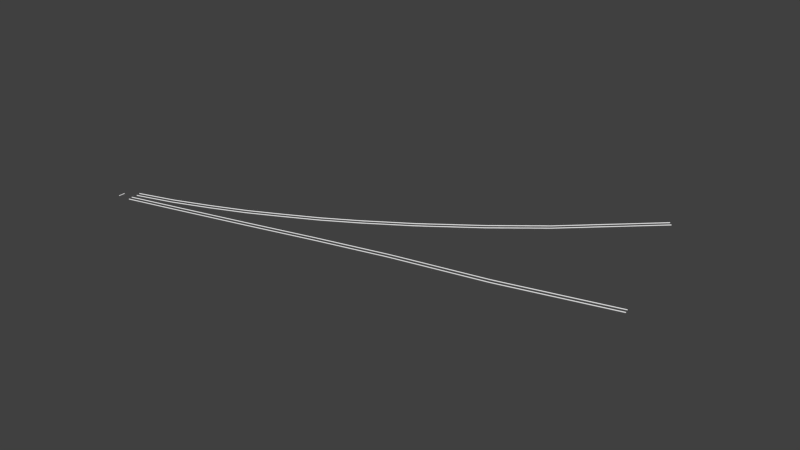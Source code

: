 # Source: railroad.blend  (saved by Blender 2.76.0; exported with 4.5.12 LTS)
import bpy
from mathutils import Matrix  # noqa: F401  (used for matrix-valued properties, if any)

bpy.ops.wm.read_factory_settings(use_empty=True)
scene = bpy.context.scene
scene.name = 'Scene'

# ---- collections
col_collection_1 = bpy.data.collections.new('Collection 1'); scene.collection.children.link(col_collection_1)

# ---- world
world_world = bpy.data.worlds.new('World'); scene.world = world_world
world_world.color = (0.05088, 0.05088, 0.05088)
world_world.use_sun_shadow = False
world_world.sun_shadow_jitter_overblur = 0.0
world_world.cycles.sampling_method = 'MANUAL'
world_world.cycles.sample_map_resolution = 256

# ---- meshes
me_mesh_019 = bpy.data.meshes.new('Mesh.019')
me_mesh_019.from_pydata([(-0.03685, -0.6255, -3.912e-08), (-0.04298, -0.6065, -1.118e-08), (-0.04298, -0.6065, 0.05), (-0.03685, -0.6255, 0.05), (0.1196, -0.575, -3.912e-08), (0.1135, -0.556, -1.118e-08), (0.1135, -0.556, 0.05), (0.1196, -0.575, 0.05), (0.2761, -0.5246, -4.098e-08), (0.27, -0.5055, -9.313e-09), (0.27, -0.5055, 0.05), (0.2761, -0.5246, 0.05), (0.4326, -0.4741, -3.912e-08), (0.4264, -0.4551, -1.118e-08), (0.4264, -0.4551, 0.05), (0.4326, -0.4741, 0.05), (0.589, -0.4236, -3.725e-08), (0.5829, -0.4046, -1.118e-08), (0.5829, -0.4046, 0.05), (0.589, -0.4236, 0.05), (0.7455, -0.3732, -3.725e-08), (0.7394, -0.3541, -1.118e-08), (0.7394, -0.3541, 0.05), (0.7455, -0.3732, 0.05), (0.902, -0.3227, -3.912e-08), (0.8958, -0.3037, -1.118e-08), (0.8958, -0.3037, 0.05), (0.902, -0.3227, 0.05), (1.058, -0.2722, -3.912e-08), (1.052, -0.2532, -1.118e-08), (1.052, -0.2532, 0.05), (1.058, -0.2722, 0.05), (1.215, -0.2218, -3.725e-08), (1.209, -0.2027, -1.118e-08), (1.209, -0.2027, 0.05), (1.215, -0.2218, 0.05), (1.371, -0.1713, -4.098e-08), (1.365, -0.1523, -9.313e-09), (1.365, -0.1523, 0.05), (1.371, -0.1713, 0.05), (1.528, -0.1208, -3.725e-08), (1.522, -0.1018, -1.118e-08), (1.522, -0.1018, 0.05), (1.528, -0.1208, 0.05), (1.684, -0.07046, -4.098e-08), (1.678, -0.05144, -1.118e-08), (1.678, -0.05144, 0.05), (1.684, -0.07046, 0.05), (1.836, -0.02026, -3.912e-08), (1.83, -0.001461, -9.313e-09), (1.83, -0.001461, 0.05), (1.836, -0.02026, 0.05), (1.981, 0.03722, -4.098e-08), (1.974, 0.05581, -1.118e-08), (1.974, 0.05581, 0.05), (1.981, 0.03722, 0.05), (2.128, 0.09576, -4.098e-08), (2.121, 0.1143, -1.118e-08), (2.121, 0.1143, 0.05), (2.128, 0.09576, 0.05), (2.276, 0.1543, -4.098e-08), (2.268, 0.1729, -9.313e-09), (2.268, 0.1729, 0.05), (2.276, 0.1543, 0.05), (2.423, 0.2128, -4.098e-08), (2.416, 0.2314, -1.118e-08), (2.416, 0.2314, 0.05), (2.423, 0.2128, 0.05), (2.571, 0.2714, -4.098e-08), (2.563, 0.29, -1.118e-08), (2.563, 0.29, 0.05), (2.571, 0.2714, 0.05), (2.718, 0.3299, -4.098e-08), (2.71, 0.3485, -9.313e-09), (2.71, 0.3485, 0.05), (2.718, 0.3299, 0.05), (2.865, 0.3885, -3.725e-08), (2.858, 0.4071, -9.313e-09), (2.858, 0.4071, 0.05), (2.865, 0.3885, 0.05), (3.013, 0.447, -4.098e-08), (3.005, 0.4656, -9.313e-09), (3.005, 0.4656, 0.05), (3.013, 0.447, 0.05), (3.16, 0.5056, -3.725e-08), (3.153, 0.5241, -1.118e-08), (3.153, 0.5241, 0.05), (3.16, 0.5056, 0.05), (3.307, 0.5641, -4.098e-08), (3.3, 0.5827, -9.313e-09), (3.3, 0.5827, 0.05), (3.307, 0.5641, 0.05), (3.454, 0.6225, -3.912e-08), (3.447, 0.6411, -9.313e-09), (3.447, 0.6411, 0.05), (3.454, 0.6225, 0.05), (3.599, 0.6809, -3.725e-08), (3.591, 0.6993, -1.118e-08), (3.591, 0.6993, 0.05), (3.599, 0.6809, 0.05), (3.737, 0.7409, -3.539e-08), (3.729, 0.7593, -1.118e-08), (3.729, 0.7593, 0.05), (3.737, 0.7409, 0.05), (3.876, 0.8015, -3.912e-08), (3.868, 0.8198, -7.451e-09), (3.868, 0.8198, 0.05), (3.876, 0.8015, 0.05), (4.015, 0.862, -4.098e-08), (4.007, 0.8804, -7.451e-09), (4.007, 0.8804, 0.05), (4.015, 0.862, 0.05), (4.155, 0.9226, -3.725e-08), (4.147, 0.9409, -1.118e-08), (4.147, 0.9409, 0.05), (4.155, 0.9226, 0.05), (4.294, 0.9832, -3.912e-08), (4.286, 1.001, -7.451e-09), (4.286, 1.001, 0.05), (4.294, 0.9832, 0.05), (4.433, 1.044, -3.725e-08), (4.425, 1.062, -1.118e-08), (4.425, 1.062, 0.05), (4.433, 1.044, 0.05), (4.573, 1.104, -3.912e-08), (4.565, 1.123, -9.313e-09), (4.565, 1.123, 0.05), (4.573, 1.104, 0.05), (4.712, 1.165, -3.912e-08), (4.704, 1.183, -1.118e-08), (4.704, 1.183, 0.05), (4.712, 1.165, 0.05), (4.851, 1.225, -3.912e-08), (4.843, 1.244, -1.118e-08), (4.843, 1.244, 0.05), (4.851, 1.225, 0.05), (4.99, 1.286, -3.912e-08), (4.982, 1.304, -7.451e-09), (4.982, 1.304, 0.05), (4.99, 1.286, 0.05), (5.129, 1.346, -3.912e-08), (5.121, 1.364, -7.451e-09), (5.121, 1.364, 0.05), (5.129, 1.346, 0.05), (5.261, 1.406, -3.912e-08), (5.252, 1.424, -1.118e-08), (5.252, 1.424, 0.05), (5.261, 1.406, 0.05), (5.382, 1.468, -3.912e-08), (5.373, 1.486, -9.313e-09), (5.373, 1.486, 0.05), (5.382, 1.468, 0.05), (5.505, 1.53, -3.725e-08), (5.496, 1.548, -9.313e-09), (5.496, 1.548, 0.05), (5.505, 1.53, 0.05), (5.628, 1.593, -3.912e-08), (5.619, 1.611, -1.118e-08), (5.619, 1.611, 0.05), (5.628, 1.593, 0.05), (5.751, 1.655, -3.912e-08), (5.742, 1.673, -1.118e-08), (5.742, 1.673, 0.05), (5.751, 1.655, 0.05), (5.874, 1.718, -3.725e-08), (5.865, 1.736, -9.313e-09), (5.865, 1.736, 0.05), (5.874, 1.718, 0.05), (5.998, 1.781, -3.725e-08), (5.988, 1.798, -9.313e-09), (5.988, 1.798, 0.05), (5.998, 1.781, 0.05), (6.121, 1.843, -3.725e-08), (6.112, 1.861, -9.313e-09), (6.112, 1.861, 0.05), (6.121, 1.843, 0.05), (6.244, 1.906, -3.725e-08), (6.235, 1.924, -9.313e-09), (6.235, 1.924, 0.05), (6.244, 1.906, 0.05), (6.367, 1.968, -3.725e-08), (6.358, 1.986, -9.313e-09), (6.358, 1.986, 0.05), (6.367, 1.968, 0.05), (6.49, 2.031, -3.725e-08), (6.481, 2.049, -9.313e-09), (6.481, 2.049, 0.05), (6.49, 2.031, 0.05), (6.613, 2.093, -3.725e-08), (6.604, 2.111, -9.313e-09), (6.604, 2.111, 0.05), (6.613, 2.093, 0.05), (6.741, 2.16, -4.098e-08), (6.732, 2.177, -9.313e-09), (6.732, 2.177, 0.05), (6.741, 2.16, 0.05), (6.878, 2.232, -3.725e-08), (6.868, 2.25, -1.118e-08), (6.868, 2.25, 0.05), (6.878, 2.232, 0.05), (7.015, 2.305, -3.725e-08), (7.006, 2.322, -1.118e-08), (7.006, 2.322, 0.05), (7.015, 2.305, 0.05), (7.152, 2.377, -3.725e-08), (7.143, 2.395, -1.118e-08), (7.143, 2.395, 0.05), (7.152, 2.377, 0.05), (7.29, 2.45, -3.725e-08), (7.28, 2.468, -1.118e-08), (7.28, 2.468, 0.05), (7.29, 2.45, 0.05), (7.427, 2.523, -3.725e-08), (7.418, 2.54, -1.118e-08), (7.418, 2.54, 0.05), (7.427, 2.523, 0.05), (7.564, 2.595, -4.098e-08), (7.555, 2.613, -9.313e-09), (7.555, 2.613, 0.05), (7.564, 2.595, 0.05), (7.701, 2.668, -4.098e-08), (7.692, 2.686, -9.313e-09), (7.692, 2.686, 0.05), (7.701, 2.668, 0.05), (7.839, 2.741, -4.098e-08), (7.829, 2.758, -9.313e-09), (7.829, 2.758, 0.05), (7.839, 2.741, 0.05), (7.976, 2.813, -3.725e-08), (7.967, 2.831, -1.118e-08), (7.967, 2.831, 0.05), (7.976, 2.813, 0.05), (8.113, 2.886, -3.912e-08), (8.104, 2.904, -9.313e-09), (8.104, 2.904, 0.05), (8.113, 2.886, 0.05), (8.249, 2.958, -3.912e-08), (8.24, 2.976, -7.451e-09), (8.24, 2.976, 0.05), (8.249, 2.958, 0.05), (8.383, 3.034, -3.912e-08), (8.373, 3.051, -1.118e-08), (8.373, 3.051, 0.05), (8.383, 3.034, 0.05), (8.518, 3.114, -3.539e-08), (8.507, 3.131, -1.118e-08), (8.507, 3.131, 0.05), (8.518, 3.114, 0.05), (8.653, 3.194, -3.912e-08), (8.643, 3.212, -5.588e-09), (8.643, 3.212, 0.05), (8.653, 3.194, 0.05), (8.788, 3.275, -3.912e-08), (8.778, 3.292, -5.588e-09), (8.778, 3.292, 0.05), (8.788, 3.275, 0.05), (8.923, 3.356, -3.912e-08), (8.913, 3.373, -9.313e-09), (8.913, 3.373, 0.05), (8.923, 3.356, 0.05), (9.059, 3.437, -3.539e-08), (9.048, 3.454, -1.118e-08), (9.048, 3.454, 0.05), (9.059, 3.437, 0.05), (9.194, 3.517, -3.912e-08), (9.184, 3.535, -5.588e-09), (9.184, 3.535, 0.05), (9.194, 3.517, 0.05), (9.329, 3.598, -3.912e-08), (9.319, 3.615, -5.588e-09), (9.319, 3.615, 0.05), (9.329, 3.598, 0.05), (9.464, 3.679, -3.912e-08), (9.454, 3.696, -7.451e-09), (9.454, 3.696, 0.05), (9.464, 3.679, 0.05), (9.6, 3.76, -3.912e-08), (9.589, 3.777, -7.451e-09), (9.589, 3.777, 0.05), (9.6, 3.76, 0.05), (9.735, 3.84, -3.912e-08), (9.725, 3.858, -5.588e-09), (9.725, 3.858, 0.05), (9.735, 3.84, 0.05), (9.869, 3.92, -3.539e-08), (9.858, 3.937, -5.588e-09), (9.858, 3.937, 0.05), (9.869, 3.92, 0.05), (10.03, 4.021, -3.912e-08), (10.02, 4.037, -1.118e-08), (10.02, 4.037, 0.05), (10.03, 4.021, 0.05), (10.2, 4.135, -3.912e-08), (10.19, 4.152, -7.451e-09), (10.19, 4.152, 0.05), (10.2, 4.135, 0.05), (10.38, 4.25, -3.912e-08), (10.37, 4.267, -7.451e-09), (10.37, 4.267, 0.05), (10.38, 4.25, 0.05), (10.55, 4.365, -3.912e-08), (10.54, 4.382, -1.118e-08), (10.54, 4.382, 0.05), (10.55, 4.365, 0.05), (10.73, 4.481, -3.912e-08), (10.72, 4.497, -1.118e-08), (10.72, 4.497, 0.05), (10.73, 4.481, 0.05), (10.9, 4.596, -3.912e-08), (10.89, 4.612, -1.118e-08), (10.89, 4.612, 0.05), (10.9, 4.596, 0.05), (11.08, 4.711, -3.912e-08), (11.07, 4.727, -1.118e-08), (11.07, 4.727, 0.05), (11.08, 4.711, 0.05), (11.26, 4.826, -3.912e-08), (11.24, 4.842, -9.313e-09), (11.24, 4.842, 0.05), (11.26, 4.826, 0.05), (11.43, 4.941, -3.912e-08), (11.42, 4.958, -9.313e-09), (11.42, 4.958, 0.05), (11.43, 4.941, 0.05), (11.61, 5.056, -3.725e-08), (11.6, 5.073, -9.313e-09), (11.6, 5.073, 0.05), (11.61, 5.056, 0.05), (11.78, 5.171, -3.539e-08), (11.77, 5.188, -7.451e-09), (11.77, 5.188, 0.05), (11.78, 5.171, 0.05), (11.96, 5.285, -3.539e-08), (11.94, 5.301, -9.313e-09), (11.94, 5.301, 0.05), (11.96, 5.285, 0.05), (12.16, 5.427, -3.353e-08), (12.14, 5.443, -7.451e-09), (12.14, 5.443, 0.05), (12.16, 5.427, 0.05), (12.37, 5.582, -3.725e-08), (12.35, 5.598, -1.118e-08), (12.35, 5.598, 0.05), (12.37, 5.582, 0.05), (12.58, 5.737, -3.539e-08), (12.57, 5.753, -7.451e-09), (12.57, 5.753, 0.05), (12.58, 5.737, 0.05), (12.79, 5.893, -3.353e-08), (12.78, 5.909, -9.313e-09), (12.78, 5.909, 0.05), (12.79, 5.893, 0.05), (13.0, 6.048, -3.539e-08), (12.99, 6.064, -7.451e-09), (12.99, 6.064, 0.05), (13.0, 6.048, 0.05), (13.21, 6.203, -3.353e-08), (13.2, 6.22, -9.313e-09), (13.2, 6.22, 0.05), (13.21, 6.203, 0.05), (13.43, 6.359, -3.539e-08), (13.41, 6.375, -9.313e-09), (13.41, 6.375, 0.05), (13.43, 6.359, 0.05), (13.64, 6.514, -3.539e-08), (13.63, 6.53, -1.118e-08), (13.63, 6.53, 0.05), (13.64, 6.514, 0.05), (13.85, 6.67, -3.539e-08), (13.84, 6.686, -1.118e-08), (13.84, 6.686, 0.05), (13.85, 6.67, 0.05), (14.06, 6.825, -3.539e-08), (14.05, 6.841, -1.118e-08), (14.05, 6.841, 0.05), (14.06, 6.825, 0.05), (14.27, 6.981, -3.539e-08), (14.26, 6.997, -1.118e-08), (14.26, 6.997, 0.05), (14.27, 6.981, 0.05), (14.48, 7.135, -3.725e-08), (14.47, 7.151, -9.313e-09), (14.47, 7.151, 0.05), (14.48, 7.135, 0.05), (14.68, 7.29, -3.353e-08), (14.67, 7.306, -1.118e-08), (14.67, 7.306, 0.05), (14.68, 7.29, 0.05), (14.87, 7.448, -3.539e-08), (14.86, 7.463, -7.451e-09), (14.86, 7.463, 0.05), (14.87, 7.448, 0.05), (15.07, 7.605, -3.539e-08), (15.05, 7.621, -5.588e-09), (15.05, 7.621, 0.05), (15.07, 7.605, 0.05), (15.26, 7.763, -3.539e-08), (15.25, 7.778, -9.313e-09), (15.25, 7.778, 0.05), (15.26, 7.763, 0.05), (15.45, 7.92, -3.539e-08), (15.44, 7.936, -7.451e-09), (15.44, 7.936, 0.05), (15.45, 7.92, 0.05), (15.65, 8.077, -3.539e-08), (15.64, 8.093, -7.451e-09), (15.64, 8.093, 0.05), (15.65, 8.077, 0.05), (15.84, 8.235, -3.353e-08), (15.83, 8.25, -1.118e-08), (15.83, 8.25, 0.05), (15.84, 8.235, 0.05), (16.04, 8.392, -3.725e-08), (16.02, 8.408, -9.313e-09), (16.02, 8.408, 0.05), (16.04, 8.392, 0.05), (16.23, 8.55, -3.539e-08), (16.22, 8.565, -9.313e-09), (16.22, 8.565, 0.05), (16.23, 8.55, 0.05), (16.42, 8.707, -3.353e-08), (16.41, 8.723, -1.118e-08), (16.41, 8.723, 0.05), (16.42, 8.707, 0.05), (16.62, 8.865, -3.539e-08), (16.6, 8.88, -9.313e-09), (16.6, 8.88, 0.05), (16.62, 8.865, 0.05), (16.81, 9.02, -3.539e-08), (16.8, 9.035, -7.451e-09), (16.8, 9.035, 0.05), (16.81, 9.02, 0.05), (17.12, 9.313, -3.539e-08), (17.11, 9.328, -9.313e-09), (17.11, 9.328, 0.05), (17.12, 9.313, 0.05), (17.45, 9.624, -3.353e-08), (17.44, 9.638, -7.451e-09), (17.44, 9.638, 0.05), (17.45, 9.624, 0.05), (17.79, 9.935, -3.539e-08), (17.77, 9.949, -7.451e-09), (17.77, 9.949, 0.05), (17.79, 9.935, 0.05), (18.12, 10.25, -3.353e-08), (18.1, 10.26, -7.451e-09), (18.1, 10.26, 0.05), (18.12, 10.25, 0.05), (18.45, 10.56, -3.725e-08), (18.43, 10.57, -7.451e-09), (18.43, 10.57, 0.05), (18.45, 10.56, 0.05), (18.78, 10.87, -3.539e-08), (18.76, 10.88, -7.451e-09), (18.76, 10.88, 0.05), (18.78, 10.87, 0.05), (19.11, 11.18, -3.539e-08), (19.1, 11.19, -1.118e-08), (19.1, 11.19, 0.05), (19.11, 11.18, 0.05), (19.44, 11.49, -3.353e-08), (19.43, 11.5, -7.451e-09), (19.43, 11.5, 0.05), (19.44, 11.49, 0.05), (19.77, 11.8, -3.725e-08), (19.76, 11.81, -7.451e-09), (19.76, 11.81, 0.05), (19.77, 11.8, 0.05), (20.1, 12.11, -3.539e-08), (20.09, 12.13, -7.451e-09), (20.09, 12.13, 0.05), (20.1, 12.11, 0.05), (20.43, 12.42, -3.539e-08), (20.42, 12.44, -7.451e-09), (20.42, 12.44, 0.05), (20.43, 12.42, 0.05), (20.77, 12.73, -3.539e-08), (20.75, 12.75, -9.313e-09), (20.75, 12.75, 0.05), (20.77, 12.73, 0.05), (0.03069, -0.8349, -2.235e-08), (0.02455, -0.8158, 1.118e-08), (0.02455, -0.8158, 0.05), (0.03069, -0.8349, 0.05), (0.1872, -0.7844, -2.235e-08), (0.181, -0.7654, 1.118e-08), (0.181, -0.7654, 0.05), (0.1872, -0.7844, 0.05), (0.3436, -0.7339, -2.421e-08), (0.3375, -0.7149, 7.451e-09), (0.3375, -0.7149, 0.05), (0.3436, -0.7339, 0.05), (0.5001, -0.6835, -2.235e-08), (0.494, -0.6644, 1.118e-08), (0.494, -0.6644, 0.05), (0.5001, -0.6835, 0.05), (0.6566, -0.633, -2.421e-08), (0.6504, -0.614, 1.118e-08), (0.6504, -0.614, 0.05), (0.6566, -0.633, 0.05), (0.813, -0.5825, -2.235e-08), (0.8069, -0.5635, 7.451e-09), (0.8069, -0.5635, 0.05), (0.813, -0.5825, 0.05), (0.9695, -0.5321, -2.235e-08), (0.9634, -0.513, 1.118e-08), (0.9634, -0.513, 0.05), (0.9695, -0.5321, 0.05), (1.126, -0.4816, -2.235e-08), (1.12, -0.4626, 1.118e-08), (1.12, -0.4626, 0.05), (1.126, -0.4816, 0.05), (1.282, -0.4311, -2.235e-08), (1.276, -0.4121, 7.451e-09), (1.276, -0.4121, 0.05), (1.282, -0.4311, 0.05), (1.439, -0.3807, -2.421e-08), (1.433, -0.3616, 7.451e-09), (1.433, -0.3616, 0.05), (1.439, -0.3807, 0.05), (1.595, -0.3302, -2.235e-08), (1.589, -0.3112, 7.451e-09), (1.589, -0.3112, 0.05), (1.595, -0.3302, 0.05), (1.752, -0.2796, -2.235e-08), (1.746, -0.2606, 7.451e-09), (1.746, -0.2606, 0.05), (1.752, -0.2796, 0.05), (1.912, -0.2271, -2.794e-08), (1.905, -0.2083, 7.451e-09), (1.905, -0.2083, 0.05), (1.912, -0.2271, 0.05), (2.062, -0.1672, -2.421e-08), (2.055, -0.1487, 7.451e-09), (2.055, -0.1487, 0.05), (2.062, -0.1672, 0.05), (2.21, -0.1087, -2.421e-08), (2.202, -0.09011, 7.451e-09), (2.202, -0.09011, 0.05), (2.21, -0.1087, 0.05), (2.357, -0.05015, -2.235e-08), (2.35, -0.03157, 9.313e-09), (2.35, -0.03157, 0.05), (2.357, -0.05015, 0.05), (2.504, 0.008387, -2.421e-08), (2.497, 0.02697, 7.451e-09), (2.497, 0.02697, 0.05), (2.504, 0.008387, 0.05), (2.652, 0.06693, -2.421e-08), (2.644, 0.08552, 7.451e-09), (2.644, 0.08552, 0.05), (2.652, 0.06693, 0.05), (2.799, 0.1255, -2.235e-08), (2.792, 0.1441, 9.313e-09), (2.792, 0.1441, 0.05), (2.799, 0.1255, 0.05), (2.946, 0.184, -2.421e-08), (2.939, 0.2026, 1.118e-08), (2.939, 0.2026, 0.05), (2.946, 0.184, 0.05), (3.094, 0.2426, -2.235e-08), (3.086, 0.2611, 9.313e-09), (3.086, 0.2611, 0.05), (3.094, 0.2426, 0.05), (3.241, 0.3011, -2.235e-08), (3.234, 0.3197, 1.118e-08), (3.234, 0.3197, 0.05), (3.241, 0.3011, 0.05), (3.389, 0.3596, -2.235e-08), (3.381, 0.3782, 9.313e-09), (3.381, 0.3782, 0.05), (3.389, 0.3596, 0.05), (3.536, 0.4183, -2.421e-08), (3.529, 0.4369, 5.588e-09), (3.529, 0.4369, 0.05), (3.536, 0.4183, 0.05), (3.684, 0.478, -2.608e-08), (3.676, 0.4964, 7.451e-09), (3.676, 0.4964, 0.05), (3.684, 0.478, 0.05), (3.824, 0.5392, -2.235e-08), (3.817, 0.5575, 7.451e-09), (3.817, 0.5575, 0.05), (3.824, 0.5392, 0.05), (3.964, 0.5997, -2.421e-08), (3.956, 0.6181, 7.451e-09), (3.956, 0.6181, 0.05), (3.964, 0.5997, 0.05), (4.103, 0.6603, -2.421e-08), (4.095, 0.6786, 7.451e-09), (4.095, 0.6786, 0.05), (4.103, 0.6603, 0.05), (4.242, 0.7208, -2.235e-08), (4.234, 0.7392, 7.451e-09), (4.234, 0.7392, 0.05), (4.242, 0.7208, 0.05), (4.382, 0.7814, -2.608e-08), (4.374, 0.7997, 3.725e-09), (4.374, 0.7997, 0.05), (4.382, 0.7814, 0.05), (4.521, 0.842, -2.421e-08), (4.513, 0.8603, 9.313e-09), (4.513, 0.8603, 0.05), (4.521, 0.842, 0.05), (4.66, 0.9025, -2.794e-08), (4.652, 0.9209, 1.118e-08), (4.652, 0.9209, 0.05), (4.66, 0.9025, 0.05), (4.8, 0.9631, -2.608e-08), (4.792, 0.9814, 1.118e-08), (4.792, 0.9814, 0.05), (4.8, 0.9631, 0.05), (4.939, 1.024, -2.235e-08), (4.931, 1.042, 9.313e-09), (4.931, 1.042, 0.05), (4.939, 1.024, 0.05), (5.078, 1.084, -2.421e-08), (5.07, 1.103, 7.451e-09), (5.07, 1.103, 0.05), (5.078, 1.084, 0.05), (5.218, 1.145, -2.235e-08), (5.21, 1.163, 9.313e-09), (5.21, 1.163, 0.05), (5.218, 1.145, 0.05), (5.356, 1.208, -2.794e-08), (5.347, 1.226, 5.588e-09), (5.347, 1.226, 0.05), (5.356, 1.208, 0.05), (5.481, 1.272, -1.863e-08), (5.472, 1.289, 9.313e-09), (5.472, 1.289, 0.05), (5.481, 1.272, 0.05), (5.605, 1.334, -1.676e-08), (5.596, 1.352, 7.451e-09), (5.596, 1.352, 0.05), (5.605, 1.334, 0.05), (5.728, 1.397, -1.863e-08), (5.719, 1.415, 5.588e-09), (5.719, 1.415, 0.05), (5.728, 1.397, 0.05), (5.851, 1.459, -1.676e-08), (5.842, 1.477, 7.451e-09), (5.842, 1.477, 0.05), (5.851, 1.459, 0.05), (5.974, 1.522, -2.049e-08), (5.965, 1.54, 7.451e-09), (5.965, 1.54, 0.05), (5.974, 1.522, 0.05), (6.097, 1.584, -2.049e-08), (6.088, 1.602, 7.451e-09), (6.088, 1.602, 0.05), (6.097, 1.584, 0.05), (6.22, 1.647, -2.049e-08), (6.211, 1.665, 7.451e-09), (6.211, 1.665, 0.05), (6.22, 1.647, 0.05), (6.343, 1.71, -2.049e-08), (6.334, 1.727, 7.451e-09), (6.334, 1.727, 0.05), (6.343, 1.71, 0.05), (6.467, 1.772, -2.049e-08), (6.458, 1.79, 7.451e-09), (6.458, 1.79, 0.05), (6.467, 1.772, 0.05), (6.59, 1.835, -2.049e-08), (6.581, 1.853, 7.451e-09), (6.581, 1.853, 0.05), (6.59, 1.835, 0.05), (6.713, 1.898, -1.676e-08), (6.704, 1.915, 7.451e-09), (6.704, 1.915, 0.05), (6.713, 1.898, 0.05), (6.843, 1.965, -1.863e-08), (6.834, 1.982, 5.588e-09), (6.834, 1.982, 0.05), (6.843, 1.965, 0.05), (6.981, 2.038, -1.863e-08), (6.971, 2.055, 9.313e-09), (6.971, 2.055, 0.05), (6.981, 2.038, 0.05), (7.118, 2.11, -1.863e-08), (7.109, 2.128, 9.313e-09), (7.109, 2.128, 0.05), (7.118, 2.11, 0.05), (7.255, 2.183, -1.863e-08), (7.246, 2.201, 9.313e-09), (7.246, 2.201, 0.05), (7.255, 2.183, 0.05), (7.393, 2.256, -1.863e-08), (7.383, 2.273, 9.313e-09), (7.383, 2.273, 0.05), (7.393, 2.256, 0.05), (7.53, 2.328, -1.863e-08), (7.52, 2.346, 9.313e-09), (7.52, 2.346, 0.05), (7.53, 2.328, 0.05), (7.667, 2.401, -2.049e-08), (7.658, 2.419, 7.451e-09), (7.658, 2.419, 0.05), (7.667, 2.401, 0.05), (7.804, 2.474, -2.049e-08), (7.795, 2.491, 7.451e-09), (7.795, 2.491, 0.05), (7.804, 2.474, 0.05), (7.942, 2.546, -2.049e-08), (7.932, 2.564, 7.451e-09), (7.932, 2.564, 0.05), (7.942, 2.546, 0.05), (8.079, 2.619, -1.863e-08), (8.07, 2.637, 9.313e-09), (8.07, 2.637, 0.05), (8.079, 2.619, 0.05), (8.216, 2.692, -1.863e-08), (8.207, 2.709, 9.313e-09), (8.207, 2.709, 0.05), (8.216, 2.692, 0.05), (8.355, 2.765, -2.049e-08), (8.345, 2.783, 7.451e-09), (8.345, 2.783, 0.05), (8.355, 2.765, 0.05), (8.494, 2.843, -1.676e-08), (8.484, 2.861, 9.313e-09), (8.484, 2.861, 0.05), (8.494, 2.843, 0.05), (8.63, 2.925, -1.863e-08), (8.62, 2.942, 7.451e-09), (8.62, 2.942, 0.05), (8.63, 2.925, 0.05), (8.766, 3.006, -2.049e-08), (8.755, 3.023, 1.118e-08), (8.755, 3.023, 0.05), (8.766, 3.006, 0.05), (8.901, 3.086, -2.049e-08), (8.891, 3.103, 1.118e-08), (8.891, 3.103, 0.05), (8.901, 3.086, 0.05), (9.036, 3.167, -1.863e-08), (9.026, 3.184, 9.313e-09), (9.026, 3.184, 0.05), (9.036, 3.167, 0.05), (9.171, 3.248, -1.863e-08), (9.161, 3.265, 7.451e-09), (9.161, 3.265, 0.05), (9.171, 3.248, 0.05), (9.307, 3.329, -2.049e-08), (9.296, 3.346, 1.118e-08), (9.296, 3.346, 0.05), (9.307, 3.329, 0.05), (9.442, 3.409, -2.049e-08), (9.432, 3.426, 1.118e-08), (9.432, 3.426, 0.05), (9.442, 3.409, 0.05), (9.577, 3.49, -2.049e-08), (9.567, 3.507, 7.451e-09), (9.567, 3.507, 0.05), (9.577, 3.49, 0.05), (9.712, 3.571, -2.049e-08), (9.702, 3.588, 7.451e-09), (9.702, 3.588, 0.05), (9.712, 3.571, 0.05), (9.848, 3.652, -2.049e-08), (9.837, 3.669, 1.118e-08), (9.837, 3.669, 0.05), (9.848, 3.652, 0.05), (9.984, 3.733, -2.049e-08), (9.974, 3.75, 7.451e-09), (9.974, 3.75, 0.05), (9.984, 3.733, 0.05), (10.15, 3.836, -1.863e-08), (10.13, 3.853, 7.451e-09), (10.13, 3.853, 0.05), (10.15, 3.836, 0.05), (10.32, 3.951, -2.049e-08), (10.31, 3.968, 7.451e-09), (10.31, 3.968, 0.05), (10.32, 3.951, 0.05), (10.5, 4.066, -2.049e-08), (10.49, 4.083, 7.451e-09), (10.49, 4.083, 0.05), (10.5, 4.066, 0.05), (10.67, 4.181, -1.863e-08), (10.66, 4.198, 5.588e-09), (10.66, 4.198, 0.05), (10.67, 4.181, 0.05), (10.85, 4.297, -1.863e-08), (10.84, 4.313, 5.588e-09), (10.84, 4.313, 0.05), (10.85, 4.297, 0.05), (11.02, 4.412, -1.863e-08), (11.01, 4.428, 7.451e-09), (11.01, 4.428, 0.05), (11.02, 4.412, 0.05), (11.2, 4.527, -1.863e-08), (11.19, 4.543, 7.451e-09), (11.19, 4.543, 0.05), (11.2, 4.527, 0.05), (11.38, 4.642, -1.863e-08), (11.36, 4.658, 7.451e-09), (11.36, 4.658, 0.05), (11.38, 4.642, 0.05), (11.55, 4.757, -1.863e-08), (11.54, 4.773, 7.451e-09), (11.54, 4.773, 0.05), (11.55, 4.757, 0.05), (11.73, 4.872, -1.863e-08), (11.72, 4.889, 5.588e-09), (11.72, 4.889, 0.05), (11.73, 4.872, 0.05), (11.9, 4.987, -1.863e-08), (11.89, 5.004, 7.451e-09), (11.89, 5.004, 0.05), (11.9, 4.987, 0.05), (12.08, 5.103, -1.863e-08), (12.07, 5.12, 7.451e-09), (12.07, 5.12, 0.05), (12.08, 5.103, 0.05), (12.28, 5.248, -1.863e-08), (12.27, 5.265, 9.313e-09), (12.27, 5.265, 0.05), (12.28, 5.248, 0.05), (12.5, 5.404, -1.863e-08), (12.48, 5.42, 9.313e-09), (12.48, 5.42, 0.05), (12.5, 5.404, 0.05), (12.71, 5.56, -1.863e-08), (12.7, 5.576, 7.451e-09), (12.7, 5.576, 0.05), (12.71, 5.56, 0.05), (12.92, 5.715, -2.049e-08), (12.91, 5.731, 7.451e-09), (12.91, 5.731, 0.05), (12.92, 5.715, 0.05), (13.13, 5.871, -1.863e-08), (13.12, 5.887, 7.451e-09), (13.12, 5.887, 0.05), (13.13, 5.871, 0.05), (13.34, 6.026, -1.863e-08), (13.33, 6.042, 7.451e-09), (13.33, 6.042, 0.05), (13.34, 6.026, 0.05), (13.56, 6.182, -1.863e-08), (13.54, 6.198, 7.451e-09), (13.54, 6.198, 0.05), (13.56, 6.182, 0.05), (13.77, 6.337, -1.863e-08), (13.76, 6.353, 7.451e-09), (13.76, 6.353, 0.05), (13.77, 6.337, 0.05), (13.98, 6.492, -2.049e-08), (13.97, 6.509, 5.588e-09), (13.97, 6.509, 0.05), (13.98, 6.492, 0.05), (14.19, 6.648, -1.863e-08), (14.18, 6.664, 9.313e-09), (14.18, 6.664, 0.05), (14.19, 6.648, 0.05), (14.4, 6.803, -2.049e-08), (14.39, 6.819, 5.588e-09), (14.39, 6.819, 0.05), (14.4, 6.803, 0.05), (14.62, 6.96, -1.863e-08), (14.61, 6.976, 7.451e-09), (14.61, 6.976, 0.05), (14.62, 6.96, 0.05), (14.82, 7.119, -2.049e-08), (14.81, 7.135, 9.313e-09), (14.81, 7.135, 0.05), (14.82, 7.119, 0.05), (15.01, 7.277, -1.863e-08), (15.0, 7.292, 7.451e-09), (15.0, 7.292, 0.05), (15.01, 7.277, 0.05), (15.21, 7.434, -1.863e-08), (15.19, 7.45, 7.451e-09), (15.19, 7.45, 0.05), (15.21, 7.434, 0.05), (15.4, 7.592, -2.049e-08), (15.39, 7.607, 5.588e-09), (15.39, 7.607, 0.05), (15.4, 7.592, 0.05), (15.59, 7.749, -1.863e-08), (15.58, 7.765, 7.451e-09), (15.58, 7.765, 0.05), (15.59, 7.749, 0.05), (15.79, 7.907, -2.049e-08), (15.77, 7.922, 7.451e-09), (15.77, 7.922, 0.05), (15.79, 7.907, 0.05), (15.98, 8.064, -2.049e-08), (15.97, 8.08, 9.313e-09), (15.97, 8.08, 0.05), (15.98, 8.064, 0.05), (16.17, 8.222, -2.049e-08), (16.16, 8.237, 7.451e-09), (16.16, 8.237, 0.05), (16.17, 8.222, 0.05), (16.37, 8.379, -1.863e-08), (16.36, 8.395, 9.313e-09), (16.36, 8.395, 0.05), (16.37, 8.379, 0.05), (16.56, 8.537, -2.049e-08), (16.55, 8.552, 9.313e-09), (16.55, 8.552, 0.05), (16.56, 8.537, 0.05), (16.76, 8.694, -1.863e-08), (16.74, 8.71, 9.313e-09), (16.74, 8.71, 0.05), (16.76, 8.694, 0.05), (16.95, 8.854, -1.863e-08), (16.94, 8.869, 9.313e-09), (16.94, 8.869, 0.05), (16.95, 8.854, 0.05), (17.27, 9.152, -1.863e-08), (17.26, 9.167, 9.313e-09), (17.26, 9.167, 0.05), (17.27, 9.152, 0.05), (17.6, 9.464, -1.863e-08), (17.59, 9.478, 7.451e-09), (17.59, 9.478, 0.05), (17.6, 9.464, 0.05), (17.94, 9.774, -2.049e-08), (17.92, 9.789, 5.588e-09), (17.92, 9.789, 0.05), (17.94, 9.774, 0.05), (18.27, 10.09, -1.863e-08), (18.25, 10.1, 7.451e-09), (18.25, 10.1, 0.05), (18.27, 10.09, 0.05), (18.6, 10.4, -2.049e-08), (18.58, 10.41, 7.451e-09), (18.58, 10.41, 0.05), (18.6, 10.4, 0.05), (18.93, 10.71, -2.049e-08), (18.92, 10.72, 5.588e-09), (18.92, 10.72, 0.05), (18.93, 10.71, 0.05), (19.26, 11.02, -2.049e-08), (19.25, 11.03, 7.451e-09), (19.25, 11.03, 0.05), (19.26, 11.02, 0.05), (19.59, 11.33, -1.863e-08), (19.58, 11.34, 7.451e-09), (19.58, 11.34, 0.05), (19.59, 11.33, 0.05), (19.92, 11.64, -2.049e-08), (19.91, 11.65, 7.451e-09), (19.91, 11.65, 0.05), (19.92, 11.64, 0.05), (20.25, 11.95, -2.049e-08), (20.24, 11.97, 5.588e-09), (20.24, 11.97, 0.05), (20.25, 11.95, 0.05), (20.58, 12.26, -1.863e-08), (20.57, 12.28, 7.451e-09), (20.57, 12.28, 0.05), (20.58, 12.26, 0.05), (20.92, 12.57, -1.863e-08), (20.9, 12.59, 7.451e-09), (20.9, 12.59, 0.05), (20.92, 12.57, 0.05)], [], [(0, 4, 7, 3), (1, 5, 4, 0), (2, 6, 5, 1), (3, 7, 6, 2), (4, 8, 11, 7), (5, 9, 8, 4), (6, 10, 9, 5), (7, 11, 10, 6), (8, 12, 15, 11), (9, 13, 12, 8), (10, 14, 13, 9), (11, 15, 14, 10), (12, 16, 19, 15), (13, 17, 16, 12), (14, 18, 17, 13), (15, 19, 18, 14), (16, 20, 23, 19), (17, 21, 20, 16), (18, 22, 21, 17), (19, 23, 22, 18), (20, 24, 27, 23), (21, 25, 24, 20), (22, 26, 25, 21), (23, 27, 26, 22), (24, 28, 31, 27), (25, 29, 28, 24), (26, 30, 29, 25), (27, 31, 30, 26), (28, 32, 35, 31), (29, 33, 32, 28), (30, 34, 33, 29), (31, 35, 34, 30), (32, 36, 39, 35), (33, 37, 36, 32), (34, 38, 37, 33), (35, 39, 38, 34), (36, 40, 43, 39), (37, 41, 40, 36), (38, 42, 41, 37), (39, 43, 42, 38), (40, 44, 47, 43), (41, 45, 44, 40), (42, 46, 45, 41), (43, 47, 46, 42), (44, 48, 51, 47), (45, 49, 48, 44), (46, 50, 49, 45), (47, 51, 50, 46), (48, 52, 55, 51), (49, 53, 52, 48), (50, 54, 53, 49), (51, 55, 54, 50), (52, 56, 59, 55), (53, 57, 56, 52), (54, 58, 57, 53), (55, 59, 58, 54), (56, 60, 63, 59), (57, 61, 60, 56), (58, 62, 61, 57), (59, 63, 62, 58), (60, 64, 67, 63), (61, 65, 64, 60), (62, 66, 65, 61), (63, 67, 66, 62), (64, 68, 71, 67), (65, 69, 68, 64), (66, 70, 69, 65), (67, 71, 70, 66), (68, 72, 75, 71), (69, 73, 72, 68), (70, 74, 73, 69), (71, 75, 74, 70), (72, 76, 79, 75), (73, 77, 76, 72), (74, 78, 77, 73), (75, 79, 78, 74), (76, 80, 83, 79), (77, 81, 80, 76), (78, 82, 81, 77), (79, 83, 82, 78), (80, 84, 87, 83), (81, 85, 84, 80), (82, 86, 85, 81), (83, 87, 86, 82), (84, 88, 91, 87), (85, 89, 88, 84), (86, 90, 89, 85), (87, 91, 90, 86), (88, 92, 95, 91), (89, 93, 92, 88), (90, 94, 93, 89), (91, 95, 94, 90), (92, 96, 99, 95), (93, 97, 96, 92), (94, 98, 97, 93), (95, 99, 98, 94), (96, 100, 103, 99), (97, 101, 100, 96), (98, 102, 101, 97), (99, 103, 102, 98), (100, 104, 107, 103), (101, 105, 104, 100), (102, 106, 105, 101), (103, 107, 106, 102), (104, 108, 111, 107), (105, 109, 108, 104), (106, 110, 109, 105), (107, 111, 110, 106), (108, 112, 115, 111), (109, 113, 112, 108), (110, 114, 113, 109), (111, 115, 114, 110), (112, 116, 119, 115), (113, 117, 116, 112), (114, 118, 117, 113), (115, 119, 118, 114), (116, 120, 123, 119), (117, 121, 120, 116), (118, 122, 121, 117), (119, 123, 122, 118), (120, 124, 127, 123), (121, 125, 124, 120), (122, 126, 125, 121), (123, 127, 126, 122), (124, 128, 131, 127), (125, 129, 128, 124), (126, 130, 129, 125), (127, 131, 130, 126), (128, 132, 135, 131), (129, 133, 132, 128), (130, 134, 133, 129), (131, 135, 134, 130), (132, 136, 139, 135), (133, 137, 136, 132), (134, 138, 137, 133), (135, 139, 138, 134), (136, 140, 143, 139), (137, 141, 140, 136), (138, 142, 141, 137), (139, 143, 142, 138), (140, 144, 147, 143), (141, 145, 144, 140), (142, 146, 145, 141), (143, 147, 146, 142), (144, 148, 151, 147), (145, 149, 148, 144), (146, 150, 149, 145), (147, 151, 150, 146), (148, 152, 155, 151), (149, 153, 152, 148), (150, 154, 153, 149), (151, 155, 154, 150), (152, 156, 159, 155), (153, 157, 156, 152), (154, 158, 157, 153), (155, 159, 158, 154), (156, 160, 163, 159), (157, 161, 160, 156), (158, 162, 161, 157), (159, 163, 162, 158), (160, 164, 167, 163), (161, 165, 164, 160), (162, 166, 165, 161), (163, 167, 166, 162), (164, 168, 171, 167), (165, 169, 168, 164), (166, 170, 169, 165), (167, 171, 170, 166), (168, 172, 175, 171), (169, 173, 172, 168), (170, 174, 173, 169), (171, 175, 174, 170), (172, 176, 179, 175), (173, 177, 176, 172), (174, 178, 177, 173), (175, 179, 178, 174), (176, 180, 183, 179), (177, 181, 180, 176), (178, 182, 181, 177), (179, 183, 182, 178), (180, 184, 187, 183), (181, 185, 184, 180), (182, 186, 185, 181), (183, 187, 186, 182), (184, 188, 191, 187), (185, 189, 188, 184), (186, 190, 189, 185), (187, 191, 190, 186), (188, 192, 195, 191), (189, 193, 192, 188), (190, 194, 193, 189), (191, 195, 194, 190), (192, 196, 199, 195), (193, 197, 196, 192), (194, 198, 197, 193), (195, 199, 198, 194), (196, 200, 203, 199), (197, 201, 200, 196), (198, 202, 201, 197), (199, 203, 202, 198), (200, 204, 207, 203), (201, 205, 204, 200), (202, 206, 205, 201), (203, 207, 206, 202), (204, 208, 211, 207), (205, 209, 208, 204), (206, 210, 209, 205), (207, 211, 210, 206), (208, 212, 215, 211), (209, 213, 212, 208), (210, 214, 213, 209), (211, 215, 214, 210), (212, 216, 219, 215), (213, 217, 216, 212), (214, 218, 217, 213), (215, 219, 218, 214), (216, 220, 223, 219), (217, 221, 220, 216), (218, 222, 221, 217), (219, 223, 222, 218), (220, 224, 227, 223), (221, 225, 224, 220), (222, 226, 225, 221), (223, 227, 226, 222), (224, 228, 231, 227), (225, 229, 228, 224), (226, 230, 229, 225), (227, 231, 230, 226), (228, 232, 235, 231), (229, 233, 232, 228), (230, 234, 233, 229), (231, 235, 234, 230), (232, 236, 239, 235), (233, 237, 236, 232), (234, 238, 237, 233), (235, 239, 238, 234), (236, 240, 243, 239), (237, 241, 240, 236), (238, 242, 241, 237), (239, 243, 242, 238), (240, 244, 247, 243), (241, 245, 244, 240), (242, 246, 245, 241), (243, 247, 246, 242), (244, 248, 251, 247), (245, 249, 248, 244), (246, 250, 249, 245), (247, 251, 250, 246), (248, 252, 255, 251), (249, 253, 252, 248), (250, 254, 253, 249), (251, 255, 254, 250), (252, 256, 259, 255), (253, 257, 256, 252), (254, 258, 257, 253), (255, 259, 258, 254), (256, 260, 263, 259), (257, 261, 260, 256), (258, 262, 261, 257), (259, 263, 262, 258), (260, 264, 267, 263), (261, 265, 264, 260), (262, 266, 265, 261), (263, 267, 266, 262), (264, 268, 271, 267), (265, 269, 268, 264), (266, 270, 269, 265), (267, 271, 270, 266), (268, 272, 275, 271), (269, 273, 272, 268), (270, 274, 273, 269), (271, 275, 274, 270), (272, 276, 279, 275), (273, 277, 276, 272), (274, 278, 277, 273), (275, 279, 278, 274), (276, 280, 283, 279), (277, 281, 280, 276), (278, 282, 281, 277), (279, 283, 282, 278), (280, 284, 287, 283), (281, 285, 284, 280), (282, 286, 285, 281), (283, 287, 286, 282), (284, 288, 291, 287), (285, 289, 288, 284), (286, 290, 289, 285), (287, 291, 290, 286), (288, 292, 295, 291), (289, 293, 292, 288), (290, 294, 293, 289), (291, 295, 294, 290), (292, 296, 299, 295), (293, 297, 296, 292), (294, 298, 297, 293), (295, 299, 298, 294), (296, 300, 303, 299), (297, 301, 300, 296), (298, 302, 301, 297), (299, 303, 302, 298), (300, 304, 307, 303), (301, 305, 304, 300), (302, 306, 305, 301), (303, 307, 306, 302), (304, 308, 311, 307), (305, 309, 308, 304), (306, 310, 309, 305), (307, 311, 310, 306), (308, 312, 315, 311), (309, 313, 312, 308), (310, 314, 313, 309), (311, 315, 314, 310), (312, 316, 319, 315), (313, 317, 316, 312), (314, 318, 317, 313), (315, 319, 318, 314), (316, 320, 323, 319), (317, 321, 320, 316), (318, 322, 321, 317), (319, 323, 322, 318), (320, 324, 327, 323), (321, 325, 324, 320), (322, 326, 325, 321), (323, 327, 326, 322), (324, 328, 331, 327), (325, 329, 328, 324), (326, 330, 329, 325), (327, 331, 330, 326), (328, 332, 335, 331), (329, 333, 332, 328), (330, 334, 333, 329), (331, 335, 334, 330), (332, 336, 339, 335), (333, 337, 336, 332), (334, 338, 337, 333), (335, 339, 338, 334), (336, 340, 343, 339), (337, 341, 340, 336), (338, 342, 341, 337), (339, 343, 342, 338), (340, 344, 347, 343), (341, 345, 344, 340), (342, 346, 345, 341), (343, 347, 346, 342), (344, 348, 351, 347), (345, 349, 348, 344), (346, 350, 349, 345), (347, 351, 350, 346), (348, 352, 355, 351), (349, 353, 352, 348), (350, 354, 353, 349), (351, 355, 354, 350), (352, 356, 359, 355), (353, 357, 356, 352), (354, 358, 357, 353), (355, 359, 358, 354), (356, 360, 363, 359), (357, 361, 360, 356), (358, 362, 361, 357), (359, 363, 362, 358), (360, 364, 367, 363), (361, 365, 364, 360), (362, 366, 365, 361), (363, 367, 366, 362), (364, 368, 371, 367), (365, 369, 368, 364), (366, 370, 369, 365), (367, 371, 370, 366), (368, 372, 375, 371), (369, 373, 372, 368), (370, 374, 373, 369), (371, 375, 374, 370), (372, 376, 379, 375), (373, 377, 376, 372), (374, 378, 377, 373), (375, 379, 378, 374), (376, 380, 383, 379), (377, 381, 380, 376), (378, 382, 381, 377), (379, 383, 382, 378), (380, 384, 387, 383), (381, 385, 384, 380), (382, 386, 385, 381), (383, 387, 386, 382), (384, 388, 391, 387), (385, 389, 388, 384), (386, 390, 389, 385), (387, 391, 390, 386), (388, 392, 395, 391), (389, 393, 392, 388), (390, 394, 393, 389), (391, 395, 394, 390), (392, 396, 399, 395), (393, 397, 396, 392), (394, 398, 397, 393), (395, 399, 398, 394), (396, 400, 403, 399), (397, 401, 400, 396), (398, 402, 401, 397), (399, 403, 402, 398), (400, 404, 407, 403), (401, 405, 404, 400), (402, 406, 405, 401), (403, 407, 406, 402), (404, 408, 411, 407), (405, 409, 408, 404), (406, 410, 409, 405), (407, 411, 410, 406), (408, 412, 415, 411), (409, 413, 412, 408), (410, 414, 413, 409), (411, 415, 414, 410), (412, 416, 419, 415), (413, 417, 416, 412), (414, 418, 417, 413), (415, 419, 418, 414), (416, 420, 423, 419), (417, 421, 420, 416), (418, 422, 421, 417), (419, 423, 422, 418), (420, 424, 427, 423), (421, 425, 424, 420), (422, 426, 425, 421), (423, 427, 426, 422), (424, 428, 431, 427), (425, 429, 428, 424), (426, 430, 429, 425), (427, 431, 430, 426), (428, 432, 435, 431), (429, 433, 432, 428), (430, 434, 433, 429), (431, 435, 434, 430), (432, 436, 439, 435), (433, 437, 436, 432), (434, 438, 437, 433), (435, 439, 438, 434), (436, 440, 443, 439), (437, 441, 440, 436), (438, 442, 441, 437), (439, 443, 442, 438), (440, 444, 447, 443), (441, 445, 444, 440), (442, 446, 445, 441), (443, 447, 446, 442), (444, 448, 451, 447), (445, 449, 448, 444), (446, 450, 449, 445), (447, 451, 450, 446), (448, 452, 455, 451), (449, 453, 452, 448), (450, 454, 453, 449), (451, 455, 454, 450), (452, 456, 459, 455), (453, 457, 456, 452), (454, 458, 457, 453), (455, 459, 458, 454), (456, 460, 463, 459), (457, 461, 460, 456), (458, 462, 461, 457), (459, 463, 462, 458), (460, 464, 467, 463), (461, 465, 464, 460), (462, 466, 465, 461), (463, 467, 466, 462), (464, 468, 471, 467), (465, 469, 468, 464), (466, 470, 469, 465), (467, 471, 470, 466), (468, 472, 475, 471), (469, 473, 472, 468), (470, 474, 473, 469), (471, 475, 474, 470), (472, 476, 479, 475), (473, 477, 476, 472), (474, 478, 477, 473), (475, 479, 478, 474), (480, 484, 487, 483), (481, 485, 484, 480), (482, 486, 485, 481), (483, 487, 486, 482), (484, 488, 491, 487), (485, 489, 488, 484), (486, 490, 489, 485), (487, 491, 490, 486), (488, 492, 495, 491), (489, 493, 492, 488), (490, 494, 493, 489), (491, 495, 494, 490), (492, 496, 499, 495), (493, 497, 496, 492), (494, 498, 497, 493), (495, 499, 498, 494), (496, 500, 503, 499), (497, 501, 500, 496), (498, 502, 501, 497), (499, 503, 502, 498), (500, 504, 507, 503), (501, 505, 504, 500), (502, 506, 505, 501), (503, 507, 506, 502), (504, 508, 511, 507), (505, 509, 508, 504), (506, 510, 509, 505), (507, 511, 510, 506), (508, 512, 515, 511), (509, 513, 512, 508), (510, 514, 513, 509), (511, 515, 514, 510), (512, 516, 519, 515), (513, 517, 516, 512), (514, 518, 517, 513), (515, 519, 518, 514), (516, 520, 523, 519), (517, 521, 520, 516), (518, 522, 521, 517), (519, 523, 522, 518), (520, 524, 527, 523), (521, 525, 524, 520), (522, 526, 525, 521), (523, 527, 526, 522), (524, 528, 531, 527), (525, 529, 528, 524), (526, 530, 529, 525), (527, 531, 530, 526), (528, 532, 535, 531), (529, 533, 532, 528), (530, 534, 533, 529), (531, 535, 534, 530), (532, 536, 539, 535), (533, 537, 536, 532), (534, 538, 537, 533), (535, 539, 538, 534), (536, 540, 543, 539), (537, 541, 540, 536), (538, 542, 541, 537), (539, 543, 542, 538), (540, 544, 547, 543), (541, 545, 544, 540), (542, 546, 545, 541), (543, 547, 546, 542), (544, 548, 551, 547), (545, 549, 548, 544), (546, 550, 549, 545), (547, 551, 550, 546), (548, 552, 555, 551), (549, 553, 552, 548), (550, 554, 553, 549), (551, 555, 554, 550), (552, 556, 559, 555), (553, 557, 556, 552), (554, 558, 557, 553), (555, 559, 558, 554), (556, 560, 563, 559), (557, 561, 560, 556), (558, 562, 561, 557), (559, 563, 562, 558), (560, 564, 567, 563), (561, 565, 564, 560), (562, 566, 565, 561), (563, 567, 566, 562), (564, 568, 571, 567), (565, 569, 568, 564), (566, 570, 569, 565), (567, 571, 570, 566), (568, 572, 575, 571), (569, 573, 572, 568), (570, 574, 573, 569), (571, 575, 574, 570), (572, 576, 579, 575), (573, 577, 576, 572), (574, 578, 577, 573), (575, 579, 578, 574), (576, 580, 583, 579), (577, 581, 580, 576), (578, 582, 581, 577), (579, 583, 582, 578), (580, 584, 587, 583), (581, 585, 584, 580), (582, 586, 585, 581), (583, 587, 586, 582), (584, 588, 591, 587), (585, 589, 588, 584), (586, 590, 589, 585), (587, 591, 590, 586), (588, 592, 595, 591), (589, 593, 592, 588), (590, 594, 593, 589), (591, 595, 594, 590), (592, 596, 599, 595), (593, 597, 596, 592), (594, 598, 597, 593), (595, 599, 598, 594), (596, 600, 603, 599), (597, 601, 600, 596), (598, 602, 601, 597), (599, 603, 602, 598), (600, 604, 607, 603), (601, 605, 604, 600), (602, 606, 605, 601), (603, 607, 606, 602), (604, 608, 611, 607), (605, 609, 608, 604), (606, 610, 609, 605), (607, 611, 610, 606), (608, 612, 615, 611), (609, 613, 612, 608), (610, 614, 613, 609), (611, 615, 614, 610), (612, 616, 619, 615), (613, 617, 616, 612), (614, 618, 617, 613), (615, 619, 618, 614), (616, 620, 623, 619), (617, 621, 620, 616), (618, 622, 621, 617), (619, 623, 622, 618), (620, 624, 627, 623), (621, 625, 624, 620), (622, 626, 625, 621), (623, 627, 626, 622), (624, 628, 631, 627), (625, 629, 628, 624), (626, 630, 629, 625), (627, 631, 630, 626), (628, 632, 635, 631), (629, 633, 632, 628), (630, 634, 633, 629), (631, 635, 634, 630), (632, 636, 639, 635), (633, 637, 636, 632), (634, 638, 637, 633), (635, 639, 638, 634), (636, 640, 643, 639), (637, 641, 640, 636), (638, 642, 641, 637), (639, 643, 642, 638), (640, 644, 647, 643), (641, 645, 644, 640), (642, 646, 645, 641), (643, 647, 646, 642), (644, 648, 651, 647), (645, 649, 648, 644), (646, 650, 649, 645), (647, 651, 650, 646), (648, 652, 655, 651), (649, 653, 652, 648), (650, 654, 653, 649), (651, 655, 654, 650), (652, 656, 659, 655), (653, 657, 656, 652), (654, 658, 657, 653), (655, 659, 658, 654), (656, 660, 663, 659), (657, 661, 660, 656), (658, 662, 661, 657), (659, 663, 662, 658), (660, 664, 667, 663), (661, 665, 664, 660), (662, 666, 665, 661), (663, 667, 666, 662), (664, 668, 671, 667), (665, 669, 668, 664), (666, 670, 669, 665), (667, 671, 670, 666), (668, 672, 675, 671), (669, 673, 672, 668), (670, 674, 673, 669), (671, 675, 674, 670), (672, 676, 679, 675), (673, 677, 676, 672), (674, 678, 677, 673), (675, 679, 678, 674), (676, 680, 683, 679), (677, 681, 680, 676), (678, 682, 681, 677), (679, 683, 682, 678), (680, 684, 687, 683), (681, 685, 684, 680), (682, 686, 685, 681), (683, 687, 686, 682), (684, 688, 691, 687), (685, 689, 688, 684), (686, 690, 689, 685), (687, 691, 690, 686), (688, 692, 695, 691), (689, 693, 692, 688), (690, 694, 693, 689), (691, 695, 694, 690), (692, 696, 699, 695), (693, 697, 696, 692), (694, 698, 697, 693), (695, 699, 698, 694), (696, 700, 703, 699), (697, 701, 700, 696), (698, 702, 701, 697), (699, 703, 702, 698), (700, 704, 707, 703), (701, 705, 704, 700), (702, 706, 705, 701), (703, 707, 706, 702), (704, 708, 711, 707), (705, 709, 708, 704), (706, 710, 709, 705), (707, 711, 710, 706), (708, 712, 715, 711), (709, 713, 712, 708), (710, 714, 713, 709), (711, 715, 714, 710), (712, 716, 719, 715), (713, 717, 716, 712), (714, 718, 717, 713), (715, 719, 718, 714), (716, 720, 723, 719), (717, 721, 720, 716), (718, 722, 721, 717), (719, 723, 722, 718), (720, 724, 727, 723), (721, 725, 724, 720), (722, 726, 725, 721), (723, 727, 726, 722), (724, 728, 731, 727), (725, 729, 728, 724), (726, 730, 729, 725), (727, 731, 730, 726), (728, 732, 735, 731), (729, 733, 732, 728), (730, 734, 733, 729), (731, 735, 734, 730), (732, 736, 739, 735), (733, 737, 736, 732), (734, 738, 737, 733), (735, 739, 738, 734), (736, 740, 743, 739), (737, 741, 740, 736), (738, 742, 741, 737), (739, 743, 742, 738), (740, 744, 747, 743), (741, 745, 744, 740), (742, 746, 745, 741), (743, 747, 746, 742), (744, 748, 751, 747), (745, 749, 748, 744), (746, 750, 749, 745), (747, 751, 750, 746), (748, 752, 755, 751), (749, 753, 752, 748), (750, 754, 753, 749), (751, 755, 754, 750), (752, 756, 759, 755), (753, 757, 756, 752), (754, 758, 757, 753), (755, 759, 758, 754), (756, 760, 763, 759), (757, 761, 760, 756), (758, 762, 761, 757), (759, 763, 762, 758), (760, 764, 767, 763), (761, 765, 764, 760), (762, 766, 765, 761), (763, 767, 766, 762), (764, 768, 771, 767), (765, 769, 768, 764), (766, 770, 769, 765), (767, 771, 770, 766), (768, 772, 775, 771), (769, 773, 772, 768), (770, 774, 773, 769), (771, 775, 774, 770), (772, 776, 779, 775), (773, 777, 776, 772), (774, 778, 777, 773), (775, 779, 778, 774), (776, 780, 783, 779), (777, 781, 780, 776), (778, 782, 781, 777), (779, 783, 782, 778), (780, 784, 787, 783), (781, 785, 784, 780), (782, 786, 785, 781), (783, 787, 786, 782), (784, 788, 791, 787), (785, 789, 788, 784), (786, 790, 789, 785), (787, 791, 790, 786), (788, 792, 795, 791), (789, 793, 792, 788), (790, 794, 793, 789), (791, 795, 794, 790), (792, 796, 799, 795), (793, 797, 796, 792), (794, 798, 797, 793), (795, 799, 798, 794), (796, 800, 803, 799), (797, 801, 800, 796), (798, 802, 801, 797), (799, 803, 802, 798), (800, 804, 807, 803), (801, 805, 804, 800), (802, 806, 805, 801), (803, 807, 806, 802), (804, 808, 811, 807), (805, 809, 808, 804), (806, 810, 809, 805), (807, 811, 810, 806), (808, 812, 815, 811), (809, 813, 812, 808), (810, 814, 813, 809), (811, 815, 814, 810), (812, 816, 819, 815), (813, 817, 816, 812), (814, 818, 817, 813), (815, 819, 818, 814), (816, 820, 823, 819), (817, 821, 820, 816), (818, 822, 821, 817), (819, 823, 822, 818), (820, 824, 827, 823), (821, 825, 824, 820), (822, 826, 825, 821), (823, 827, 826, 822), (824, 828, 831, 827), (825, 829, 828, 824), (826, 830, 829, 825), (827, 831, 830, 826), (828, 832, 835, 831), (829, 833, 832, 828), (830, 834, 833, 829), (831, 835, 834, 830), (832, 836, 839, 835), (833, 837, 836, 832), (834, 838, 837, 833), (835, 839, 838, 834), (836, 840, 843, 839), (837, 841, 840, 836), (838, 842, 841, 837), (839, 843, 842, 838), (840, 844, 847, 843), (841, 845, 844, 840), (842, 846, 845, 841), (843, 847, 846, 842), (844, 848, 851, 847), (845, 849, 848, 844), (846, 850, 849, 845), (847, 851, 850, 846), (848, 852, 855, 851), (849, 853, 852, 848), (850, 854, 853, 849), (851, 855, 854, 850), (852, 856, 859, 855), (853, 857, 856, 852), (854, 858, 857, 853), (855, 859, 858, 854), (856, 860, 863, 859), (857, 861, 860, 856), (858, 862, 861, 857), (859, 863, 862, 858), (860, 864, 867, 863), (861, 865, 864, 860), (862, 866, 865, 861), (863, 867, 866, 862), (864, 868, 871, 867), (865, 869, 868, 864), (866, 870, 869, 865), (867, 871, 870, 866), (868, 872, 875, 871), (869, 873, 872, 868), (870, 874, 873, 869), (871, 875, 874, 870), (872, 876, 879, 875), (873, 877, 876, 872), (874, 878, 877, 873), (875, 879, 878, 874), (876, 880, 883, 879), (877, 881, 880, 876), (878, 882, 881, 877), (879, 883, 882, 878), (880, 884, 887, 883), (881, 885, 884, 880), (882, 886, 885, 881), (883, 887, 886, 882), (884, 888, 891, 887), (885, 889, 888, 884), (886, 890, 889, 885), (887, 891, 890, 886), (888, 892, 895, 891), (889, 893, 892, 888), (890, 894, 893, 889), (891, 895, 894, 890), (892, 896, 899, 895), (893, 897, 896, 892), (894, 898, 897, 893), (895, 899, 898, 894), (896, 900, 903, 899), (897, 901, 900, 896), (898, 902, 901, 897), (899, 903, 902, 898), (900, 904, 907, 903), (901, 905, 904, 900), (902, 906, 905, 901), (903, 907, 906, 902), (904, 908, 911, 907), (905, 909, 908, 904), (906, 910, 909, 905), (907, 911, 910, 906), (908, 912, 915, 911), (909, 913, 912, 908), (910, 914, 913, 909), (911, 915, 914, 910), (912, 916, 919, 915), (913, 917, 916, 912), (914, 918, 917, 913), (915, 919, 918, 914), (916, 920, 923, 919), (917, 921, 920, 916), (918, 922, 921, 917), (919, 923, 922, 918), (920, 924, 927, 923), (921, 925, 924, 920), (922, 926, 925, 921), (923, 927, 926, 922), (924, 928, 931, 927), (925, 929, 928, 924), (926, 930, 929, 925), (927, 931, 930, 926), (928, 932, 935, 931), (929, 933, 932, 928), (930, 934, 933, 929), (931, 935, 934, 930), (932, 936, 939, 935), (933, 937, 936, 932), (934, 938, 937, 933), (935, 939, 938, 934), (936, 940, 943, 939), (937, 941, 940, 936), (938, 942, 941, 937), (939, 943, 942, 938), (940, 944, 947, 943), (941, 945, 944, 940), (942, 946, 945, 941), (943, 947, 946, 942), (944, 948, 951, 947), (945, 949, 948, 944), (946, 950, 949, 945), (947, 951, 950, 946), (948, 952, 955, 951), (949, 953, 952, 948), (950, 954, 953, 949), (951, 955, 954, 950), (952, 956, 959, 955), (953, 957, 956, 952), (954, 958, 957, 953), (955, 959, 958, 954)])
me_mesh_019.polygons.foreach_set('use_smooth', [True] * 952)
me_mesh_019.use_remesh_preserve_volume = False
me_mesh_019.use_remesh_preserve_attributes = False
me_mesh_019.use_mirror_vertex_groups = False
me_mesh_019.update()
me_mesh_020 = bpy.data.meshes.new('Mesh.020')
me_mesh_020.from_pydata([(-0.3241, 0.05969, -1.676e-08), (-0.3292, 0.07903, 1.118e-08), (-0.3292, 0.07903, 0.05), (-0.3241, 0.05969, 0.05), (-0.08769, 0.1222, -1.676e-08), (-0.0928, 0.1415, 1.118e-08), (-0.0928, 0.1415, 0.05), (-0.08769, 0.1222, 0.05), (0.1488, 0.1847, -2.049e-08), (0.1436, 0.2041, 1.118e-08), (0.1436, 0.2041, 0.05), (0.1488, 0.1847, 0.05), (0.3852, 0.2472, -1.676e-08), (0.3801, 0.2666, 1.118e-08), (0.3801, 0.2666, 0.05), (0.3852, 0.2472, 0.05), (0.6216, 0.3097, -1.676e-08), (0.6165, 0.3291, 1.118e-08), (0.6165, 0.3291, 0.05), (0.6216, 0.3097, 0.05), (0.8581, 0.3723, -1.676e-08), (0.853, 0.3916, 1.118e-08), (0.853, 0.3916, 0.05), (0.8581, 0.3723, 0.05), (1.095, 0.4348, -1.676e-08), (1.089, 0.4541, 9.313e-09), (1.089, 0.4541, 0.05), (1.095, 0.4348, 0.05), (1.331, 0.4973, -1.863e-08), (1.326, 0.5166, 9.313e-09), (1.326, 0.5166, 0.05), (1.331, 0.4973, 0.05), (1.567, 0.5598, -1.676e-08), (1.562, 0.5791, 9.313e-09), (1.562, 0.5791, 0.05), (1.567, 0.5598, 0.05), (1.804, 0.6223, -1.676e-08), (1.799, 0.6417, 1.118e-08), (1.799, 0.6417, 0.05), (1.804, 0.6223, 0.05), (2.04, 0.6848, -1.676e-08), (2.035, 0.7042, 9.313e-09), (2.035, 0.7042, 0.05), (2.04, 0.6848, 0.05), (2.277, 0.7473, -2.235e-08), (2.272, 0.7667, 1.118e-08), (2.272, 0.7667, 0.05), (2.277, 0.7473, 0.05), (2.519, 0.8116, -2.049e-08), (2.514, 0.8309, 1.118e-08), (2.514, 0.8309, 0.05), (2.519, 0.8116, 0.05), (2.792, 0.885, -2.235e-08), (2.787, 0.9044, 1.118e-08), (2.787, 0.9044, 0.05), (2.792, 0.885, 0.05), (3.066, 0.9585, -1.863e-08), (3.061, 0.9778, 9.313e-09), (3.061, 0.9778, 0.05), (3.066, 0.9585, 0.05), (3.339, 1.032, -2.235e-08), (3.334, 1.051, 1.118e-08), (3.334, 1.051, 0.05), (3.339, 1.032, 0.05), (3.613, 1.105, -1.863e-08), (3.608, 1.125, 1.118e-08), (3.608, 1.125, 0.05), (3.613, 1.105, 0.05), (3.886, 1.179, -1.863e-08), (3.881, 1.198, 1.118e-08), (3.881, 1.198, 0.05), (3.886, 1.179, 0.05), (4.16, 1.252, -1.863e-08), (4.155, 1.272, 9.313e-09), (4.155, 1.272, 0.05), (4.16, 1.252, 0.05), (4.433, 1.326, -1.676e-08), (4.428, 1.345, 1.118e-08), (4.428, 1.345, 0.05), (4.433, 1.326, 0.05), (4.707, 1.399, -1.863e-08), (4.702, 1.419, 9.313e-09), (4.702, 1.419, 0.05), (4.707, 1.399, 0.05), (4.98, 1.473, -1.863e-08), (4.975, 1.492, 9.313e-09), (4.975, 1.492, 0.05), (4.98, 1.473, 0.05), (5.254, 1.546, -1.863e-08), (5.249, 1.565, 9.313e-09), (5.249, 1.565, 0.05), (5.254, 1.546, 0.05), (5.527, 1.62, -1.863e-08), (5.522, 1.639, 1.118e-08), (5.522, 1.639, 0.05), (5.527, 1.62, 0.05), (5.808, 1.696, -1.863e-08), (5.803, 1.715, 9.313e-09), (5.803, 1.715, 0.05), (5.808, 1.696, 0.05), (6.103, 1.777, -1.863e-08), (6.098, 1.796, 1.118e-08), (6.098, 1.796, 0.05), (6.103, 1.777, 0.05), (6.398, 1.858, -1.49e-08), (6.393, 1.877, 1.118e-08), (6.393, 1.877, 0.05), (6.398, 1.858, 0.05), (6.694, 1.939, -1.676e-08), (6.689, 1.959, 9.313e-09), (6.689, 1.959, 0.05), (6.694, 1.939, 0.05), (6.989, 2.021, -1.676e-08), (6.984, 2.04, 9.313e-09), (6.984, 2.04, 0.05), (6.989, 2.021, 0.05), (7.285, 2.102, -1.49e-08), (7.279, 2.121, 1.118e-08), (7.279, 2.121, 0.05), (7.285, 2.102, 0.05), (7.58, 2.183, -1.676e-08), (7.575, 2.202, 1.118e-08), (7.575, 2.202, 0.05), (7.58, 2.183, 0.05), (7.875, 2.264, -1.863e-08), (7.87, 2.284, 1.118e-08), (7.87, 2.284, 0.05), (7.875, 2.264, 0.05), (8.171, 2.346, -2.049e-08), (8.165, 2.365, 1.118e-08), (8.165, 2.365, 0.05), (8.171, 2.346, 0.05), (8.466, 2.427, -1.676e-08), (8.461, 2.446, 9.313e-09), (8.461, 2.446, 0.05), (8.466, 2.427, 0.05), (8.761, 2.508, -1.863e-08), (8.756, 2.527, 1.118e-08), (8.756, 2.527, 0.05), (8.761, 2.508, 0.05), (9.057, 2.59, -1.863e-08), (9.052, 2.609, 9.313e-09), (9.052, 2.609, 0.05), (9.057, 2.59, 0.05), (9.353, 2.669, -1.863e-08), (9.348, 2.688, 1.118e-08), (9.348, 2.688, 0.05), (9.353, 2.669, 0.05), (9.649, 2.745, -1.49e-08), (9.644, 2.765, 9.313e-09), (9.644, 2.765, 0.05), (9.649, 2.745, 0.05), (9.944, 2.822, -1.49e-08), (9.939, 2.841, 1.118e-08), (9.939, 2.841, 0.05), (9.944, 2.822, 0.05), (10.24, 2.898, -1.676e-08), (10.23, 2.918, 9.313e-09), (10.23, 2.918, 0.05), (10.24, 2.898, 0.05), (10.54, 2.975, -1.863e-08), (10.53, 2.994, 1.118e-08), (10.53, 2.994, 0.05), (10.54, 2.975, 0.05), (10.83, 3.052, -1.676e-08), (10.83, 3.071, 1.118e-08), (10.83, 3.071, 0.05), (10.83, 3.052, 0.05), (11.13, 3.128, -2.235e-08), (11.12, 3.148, 1.118e-08), (11.12, 3.148, 0.05), (11.13, 3.128, 0.05), (11.42, 3.205, -1.49e-08), (11.42, 3.224, 1.118e-08), (11.42, 3.224, 0.05), (11.42, 3.205, 0.05), (11.72, 3.281, -1.49e-08), (11.71, 3.301, 1.118e-08), (11.71, 3.301, 0.05), (11.72, 3.281, 0.05), (12.01, 3.358, -1.676e-08), (12.01, 3.377, 1.118e-08), (12.01, 3.377, 0.05), (12.01, 3.358, 0.05), (12.31, 3.435, -1.863e-08), (12.3, 3.454, 1.118e-08), (12.3, 3.454, 0.05), (12.31, 3.435, 0.05), (12.6, 3.511, -1.863e-08), (12.6, 3.531, 1.118e-08), (12.6, 3.531, 0.05), (12.6, 3.511, 0.05), (12.96, 3.595, -2.049e-08), (12.96, 3.614, 1.118e-08), (12.96, 3.614, 0.05), (12.96, 3.595, 0.05), (13.35, 3.681, -2.049e-08), (13.35, 3.7, 9.313e-09), (13.35, 3.7, 0.05), (13.35, 3.681, 0.05), (13.74, 3.767, -2.049e-08), (13.73, 3.786, 9.313e-09), (13.73, 3.786, 0.05), (13.74, 3.767, 0.05), (14.13, 3.853, -2.049e-08), (14.12, 3.872, 9.313e-09), (14.12, 3.872, 0.05), (14.13, 3.853, 0.05), (14.51, 3.939, -1.863e-08), (14.51, 3.958, 1.118e-08), (14.51, 3.958, 0.05), (14.51, 3.939, 0.05), (14.9, 4.025, -2.235e-08), (14.9, 4.044, 1.118e-08), (14.9, 4.044, 0.05), (14.9, 4.025, 0.05), (15.29, 4.111, -2.049e-08), (15.28, 4.13, 9.313e-09), (15.28, 4.13, 0.05), (15.29, 4.111, 0.05), (15.68, 4.196, -2.049e-08), (15.67, 4.216, 1.118e-08), (15.67, 4.216, 0.05), (15.68, 4.196, 0.05), (16.06, 4.282, -2.049e-08), (16.06, 4.302, 1.118e-08), (16.06, 4.302, 0.05), (16.06, 4.282, 0.05), (16.45, 4.368, -2.049e-08), (16.45, 4.388, 1.118e-08), (16.45, 4.388, 0.05), (16.45, 4.368, 0.05), (16.84, 4.454, -2.049e-08), (16.83, 4.474, 1.118e-08), (16.83, 4.474, 0.05), (16.84, 4.454, 0.05), (17.22, 4.54, -1.863e-08), (17.22, 4.559, 9.313e-09), (17.22, 4.559, 0.05), (17.22, 4.54, 0.05), (17.67, 4.659, -1.176e-08), (17.66, 4.678, 1.618e-08), (17.66, 4.678, 0.05), (17.67, 4.659, 0.05), (18.13, 4.784, -7.993e-09), (18.12, 4.804, 1.808e-08), (18.12, 4.804, 0.05), (18.13, 4.784, 0.05), (18.58, 4.91, -4.225e-09), (18.58, 4.93, 2.185e-08), (18.58, 4.93, 0.05), (18.58, 4.91, 0.05), (19.04, 5.036, 1.406e-09), (19.03, 5.056, 2.935e-08), (19.03, 5.056, 0.05), (19.04, 5.036, 0.05), (19.5, 5.162, 3.312e-09), (19.49, 5.182, 2.939e-08), (19.49, 5.182, 0.05), (19.5, 5.162, 0.05), (19.96, 5.288, 7.08e-09), (19.95, 5.308, 3.688e-08), (19.95, 5.308, 0.05), (19.96, 5.288, 0.05), (20.41, 5.414, 1.085e-08), (20.41, 5.434, 4.065e-08), (20.41, 5.434, 0.05), (20.41, 5.414, 0.05), (20.87, 5.54, 1.462e-08), (20.87, 5.56, 4.069e-08), (20.87, 5.56, 0.05), (20.87, 5.54, 0.05), (21.33, 5.666, 1.839e-08), (21.32, 5.686, 4.446e-08), (21.32, 5.686, 0.05), (21.33, 5.666, 0.05), (21.79, 5.792, 2.215e-08), (21.78, 5.812, 4.823e-08), (21.78, 5.812, 0.05), (21.79, 5.792, 0.05), (22.24, 5.918, 2.592e-08), (22.24, 5.938, 5.2e-08), (22.24, 5.938, 0.05), (22.24, 5.918, 0.05), (22.7, 6.044, 2.783e-08), (22.7, 6.064, 5.577e-08), (22.7, 6.064, 0.05), (22.7, 6.044, 0.05), (-0.2679, -0.153, -3.725e-08), (-0.273, -0.1337, -3.725e-09), (-0.273, -0.1337, 0.05), (-0.2679, -0.153, 0.05), (-0.03145, -0.09049, -3.725e-08), (-0.03657, -0.07115, -3.725e-09), (-0.03657, -0.07115, 0.05), (-0.03145, -0.09049, 0.05), (0.205, -0.02797, -3.725e-08), (0.1999, -0.008637, -5.588e-09), (0.1999, -0.008637, 0.05), (0.205, -0.02797, 0.05), (0.4414, 0.03454, -3.725e-08), (0.4363, 0.05388, -3.725e-09), (0.4363, 0.05388, 0.05), (0.4414, 0.03454, 0.05), (0.6779, 0.09706, -3.725e-08), (0.6728, 0.1164, -3.725e-09), (0.6728, 0.1164, 0.05), (0.6779, 0.09706, 0.05), (0.9143, 0.1596, -3.725e-08), (0.9092, 0.1789, -3.725e-09), (0.9092, 0.1789, 0.05), (0.9143, 0.1596, 0.05), (1.151, 0.2221, -3.912e-08), (1.146, 0.2414, -7.451e-09), (1.146, 0.2414, 0.05), (1.151, 0.2221, 0.05), (1.387, 0.2846, -4.098e-08), (1.382, 0.3039, -7.451e-09), (1.382, 0.3039, 0.05), (1.387, 0.2846, 0.05), (1.624, 0.3471, -3.912e-08), (1.619, 0.3664, -7.451e-09), (1.619, 0.3664, 0.05), (1.624, 0.3471, 0.05), (1.86, 0.4096, -3.725e-08), (1.855, 0.429, -3.725e-09), (1.855, 0.429, 0.05), (1.86, 0.4096, 0.05), (2.097, 0.4721, -4.098e-08), (2.091, 0.4915, -9.313e-09), (2.091, 0.4915, 0.05), (2.097, 0.4721, 0.05), (2.333, 0.5347, -3.912e-08), (2.328, 0.554, -9.313e-09), (2.328, 0.554, 0.05), (2.333, 0.5347, 0.05), (2.576, 0.5991, -4.098e-08), (2.571, 0.6184, -9.313e-09), (2.571, 0.6184, 0.05), (2.576, 0.5991, 0.05), (2.85, 0.6726, -3.725e-08), (2.844, 0.6919, -9.313e-09), (2.844, 0.6919, 0.05), (2.85, 0.6726, 0.05), (3.123, 0.746, -3.725e-08), (3.118, 0.7653, -9.313e-09), (3.118, 0.7653, 0.05), (3.123, 0.746, 0.05), (3.397, 0.8195, -3.725e-08), (3.391, 0.8388, -9.313e-09), (3.391, 0.8388, 0.05), (3.397, 0.8195, 0.05), (3.67, 0.8929, -3.725e-08), (3.665, 0.9122, -9.313e-09), (3.665, 0.9122, 0.05), (3.67, 0.8929, 0.05), (3.944, 0.9664, -4.098e-08), (3.938, 0.9857, -7.451e-09), (3.938, 0.9857, 0.05), (3.944, 0.9664, 0.05), (4.217, 1.04, -3.725e-08), (4.212, 1.059, -9.313e-09), (4.212, 1.059, 0.05), (4.217, 1.04, 0.05), (4.491, 1.113, -3.912e-08), (4.485, 1.133, -7.451e-09), (4.485, 1.133, 0.05), (4.491, 1.113, 0.05), (4.764, 1.187, -3.725e-08), (4.759, 1.206, -9.313e-09), (4.759, 1.206, 0.05), (4.764, 1.187, 0.05), (5.038, 1.26, -3.725e-08), (5.032, 1.28, -9.313e-09), (5.032, 1.28, 0.05), (5.038, 1.26, 0.05), (5.311, 1.334, -3.725e-08), (5.306, 1.353, -9.313e-09), (5.306, 1.353, 0.05), (5.311, 1.334, 0.05), (5.585, 1.407, -3.912e-08), (5.579, 1.426, -1.118e-08), (5.579, 1.426, 0.05), (5.585, 1.407, 0.05), (5.866, 1.483, -4.098e-08), (5.861, 1.503, -9.313e-09), (5.861, 1.503, 0.05), (5.866, 1.483, 0.05), (6.161, 1.565, -3.912e-08), (6.156, 1.584, -7.451e-09), (6.156, 1.584, 0.05), (6.161, 1.565, 0.05), (6.457, 1.646, -3.912e-08), (6.451, 1.665, -7.451e-09), (6.451, 1.665, 0.05), (6.457, 1.646, 0.05), (6.752, 1.727, -3.725e-08), (6.747, 1.746, -9.313e-09), (6.747, 1.746, 0.05), (6.752, 1.727, 0.05), (7.048, 1.808, -3.725e-08), (7.042, 1.828, -9.313e-09), (7.042, 1.828, 0.05), (7.048, 1.808, 0.05), (7.343, 1.89, -3.912e-08), (7.338, 1.909, -7.451e-09), (7.338, 1.909, 0.05), (7.343, 1.89, 0.05), (7.638, 1.971, -3.912e-08), (7.633, 1.99, -7.451e-09), (7.633, 1.99, 0.05), (7.638, 1.971, 0.05), (7.934, 2.052, -4.098e-08), (7.928, 2.072, -7.451e-09), (7.928, 2.072, 0.05), (7.934, 2.052, 0.05), (8.229, 2.134, -4.098e-08), (8.224, 2.153, -7.451e-09), (8.224, 2.153, 0.05), (8.229, 2.134, 0.05), (8.524, 2.215, -3.725e-08), (8.519, 2.234, -9.313e-09), (8.519, 2.234, 0.05), (8.524, 2.215, 0.05), (8.82, 2.296, -4.098e-08), (8.815, 2.315, -5.588e-09), (8.815, 2.315, 0.05), (8.82, 2.296, 0.05), (9.115, 2.377, -4.098e-08), (9.11, 2.397, -9.313e-09), (9.11, 2.397, 0.05), (9.115, 2.377, 0.05), (9.409, 2.456, -4.098e-08), (9.404, 2.475, -7.451e-09), (9.404, 2.475, 0.05), (9.409, 2.456, 0.05), (9.704, 2.532, -3.912e-08), (9.699, 2.552, -7.451e-09), (9.699, 2.552, 0.05), (9.704, 2.532, 0.05), (10.0, 2.609, -4.098e-08), (9.995, 2.628, -7.451e-09), (9.995, 2.628, 0.05), (10.0, 2.609, 0.05), (10.3, 2.686, -4.098e-08), (10.29, 2.705, -5.588e-09), (10.29, 2.705, 0.05), (10.3, 2.686, 0.05), (10.59, 2.762, -4.098e-08), (10.59, 2.781, -9.313e-09), (10.59, 2.781, 0.05), (10.59, 2.762, 0.05), (10.89, 2.839, -3.912e-08), (10.88, 2.858, -1.118e-08), (10.88, 2.858, 0.05), (10.89, 2.839, 0.05), (11.18, 2.915, -3.912e-08), (11.18, 2.935, -9.313e-09), (11.18, 2.935, 0.05), (11.18, 2.915, 0.05), (11.48, 2.992, -3.912e-08), (11.47, 3.011, -7.451e-09), (11.47, 3.011, 0.05), (11.48, 2.992, 0.05), (11.77, 3.068, -3.912e-08), (11.77, 3.088, -7.451e-09), (11.77, 3.088, 0.05), (11.77, 3.068, 0.05), (12.07, 3.145, -3.912e-08), (12.06, 3.164, -1.118e-08), (12.06, 3.164, 0.05), (12.07, 3.145, 0.05), (12.36, 3.222, -3.912e-08), (12.36, 3.241, -3.725e-09), (12.36, 3.241, 0.05), (12.36, 3.222, 0.05), (12.66, 3.298, -4.098e-08), (12.65, 3.317, -1.118e-08), (12.65, 3.317, 0.05), (12.66, 3.298, 0.05), (13.01, 3.38, -4.098e-08), (13.01, 3.4, -7.451e-09), (13.01, 3.4, 0.05), (13.01, 3.38, 0.05), (13.4, 3.466, -4.098e-08), (13.39, 3.485, -3.725e-09), (13.39, 3.485, 0.05), (13.4, 3.466, 0.05), (13.79, 3.552, -3.539e-08), (13.78, 3.571, -1.118e-08), (13.78, 3.571, 0.05), (13.79, 3.552, 0.05), (14.17, 3.638, -3.539e-08), (14.17, 3.657, -1.118e-08), (14.17, 3.657, 0.05), (14.17, 3.638, 0.05), (14.56, 3.724, -4.098e-08), (14.56, 3.743, -7.451e-09), (14.56, 3.743, 0.05), (14.56, 3.724, 0.05), (14.95, 3.81, -4.098e-08), (14.94, 3.829, -7.451e-09), (14.94, 3.829, 0.05), (14.95, 3.81, 0.05), (15.34, 3.896, -3.539e-08), (15.33, 3.915, -1.118e-08), (15.33, 3.915, 0.05), (15.34, 3.896, 0.05), (15.72, 3.982, -3.912e-08), (15.72, 4.001, -9.313e-09), (15.72, 4.001, 0.05), (15.72, 3.982, 0.05), (16.11, 4.068, -3.725e-08), (16.11, 4.087, -9.313e-09), (16.11, 4.087, 0.05), (16.11, 4.068, 0.05), (16.5, 4.154, -3.725e-08), (16.49, 4.173, -9.313e-09), (16.49, 4.173, 0.05), (16.5, 4.154, 0.05), (16.89, 4.24, -3.725e-08), (16.88, 4.259, -9.313e-09), (16.88, 4.259, 0.05), (16.89, 4.24, 0.05), (17.28, 4.326, -4.098e-08), (17.27, 4.346, -9.313e-09), (17.27, 4.346, 0.05), (17.28, 4.326, 0.05), (17.73, 4.446, -4.156e-08), (17.72, 4.465, -8.036e-09), (17.72, 4.465, 0.05), (17.73, 4.446, 0.05), (18.18, 4.572, -3.593e-08), (18.18, 4.592, -2.405e-09), (18.18, 4.592, 0.05), (18.18, 4.572, 0.05), (18.64, 4.698, -3.216e-08), (18.64, 4.718, 1.363e-09), (18.64, 4.718, 0.05), (18.64, 4.698, 0.05), (19.1, 4.824, -2.84e-08), (19.09, 4.844, 6.994e-09), (19.09, 4.844, 0.05), (19.1, 4.824, 0.05), (19.56, 4.95, -2.463e-08), (19.55, 4.97, 8.9e-09), (19.55, 4.97, 0.05), (19.56, 4.95, 0.05), (20.01, 5.076, -2.272e-08), (20.01, 5.096, 1.081e-08), (20.01, 5.096, 0.05), (20.01, 5.076, 0.05), (20.47, 5.202, -1.523e-08), (20.47, 5.222, 1.457e-08), (20.47, 5.222, 0.05), (20.47, 5.202, 0.05), (20.93, 5.328, -1.332e-08), (20.92, 5.348, 2.02e-08), (20.92, 5.348, 0.05), (20.93, 5.328, 0.05), (21.39, 5.454, -9.555e-09), (21.38, 5.474, 2.397e-08), (21.38, 5.474, 0.05), (21.39, 5.454, 0.05), (21.84, 5.58, -5.786e-09), (21.84, 5.6, 2.774e-08), (21.84, 5.6, 0.05), (21.84, 5.58, 0.05), (22.3, 5.706, -2.018e-09), (22.3, 5.726, 3.151e-08), (22.3, 5.726, 0.05), (22.3, 5.706, 0.05), (22.76, 5.832, -1.125e-10), (22.75, 5.852, 3.342e-08), (22.75, 5.852, 0.05), (22.76, 5.832, 0.05)], [], [(0, 4, 7, 3), (1, 5, 4, 0), (2, 6, 5, 1), (3, 7, 6, 2), (4, 8, 11, 7), (5, 9, 8, 4), (6, 10, 9, 5), (7, 11, 10, 6), (8, 12, 15, 11), (9, 13, 12, 8), (10, 14, 13, 9), (11, 15, 14, 10), (12, 16, 19, 15), (13, 17, 16, 12), (14, 18, 17, 13), (15, 19, 18, 14), (16, 20, 23, 19), (17, 21, 20, 16), (18, 22, 21, 17), (19, 23, 22, 18), (20, 24, 27, 23), (21, 25, 24, 20), (22, 26, 25, 21), (23, 27, 26, 22), (24, 28, 31, 27), (25, 29, 28, 24), (26, 30, 29, 25), (27, 31, 30, 26), (28, 32, 35, 31), (29, 33, 32, 28), (30, 34, 33, 29), (31, 35, 34, 30), (32, 36, 39, 35), (33, 37, 36, 32), (34, 38, 37, 33), (35, 39, 38, 34), (36, 40, 43, 39), (37, 41, 40, 36), (38, 42, 41, 37), (39, 43, 42, 38), (40, 44, 47, 43), (41, 45, 44, 40), (42, 46, 45, 41), (43, 47, 46, 42), (44, 48, 51, 47), (45, 49, 48, 44), (46, 50, 49, 45), (47, 51, 50, 46), (48, 52, 55, 51), (49, 53, 52, 48), (50, 54, 53, 49), (51, 55, 54, 50), (52, 56, 59, 55), (53, 57, 56, 52), (54, 58, 57, 53), (55, 59, 58, 54), (56, 60, 63, 59), (57, 61, 60, 56), (58, 62, 61, 57), (59, 63, 62, 58), (60, 64, 67, 63), (61, 65, 64, 60), (62, 66, 65, 61), (63, 67, 66, 62), (64, 68, 71, 67), (65, 69, 68, 64), (66, 70, 69, 65), (67, 71, 70, 66), (68, 72, 75, 71), (69, 73, 72, 68), (70, 74, 73, 69), (71, 75, 74, 70), (72, 76, 79, 75), (73, 77, 76, 72), (74, 78, 77, 73), (75, 79, 78, 74), (76, 80, 83, 79), (77, 81, 80, 76), (78, 82, 81, 77), (79, 83, 82, 78), (80, 84, 87, 83), (81, 85, 84, 80), (82, 86, 85, 81), (83, 87, 86, 82), (84, 88, 91, 87), (85, 89, 88, 84), (86, 90, 89, 85), (87, 91, 90, 86), (88, 92, 95, 91), (89, 93, 92, 88), (90, 94, 93, 89), (91, 95, 94, 90), (92, 96, 99, 95), (93, 97, 96, 92), (94, 98, 97, 93), (95, 99, 98, 94), (96, 100, 103, 99), (97, 101, 100, 96), (98, 102, 101, 97), (99, 103, 102, 98), (100, 104, 107, 103), (101, 105, 104, 100), (102, 106, 105, 101), (103, 107, 106, 102), (104, 108, 111, 107), (105, 109, 108, 104), (106, 110, 109, 105), (107, 111, 110, 106), (108, 112, 115, 111), (109, 113, 112, 108), (110, 114, 113, 109), (111, 115, 114, 110), (112, 116, 119, 115), (113, 117, 116, 112), (114, 118, 117, 113), (115, 119, 118, 114), (116, 120, 123, 119), (117, 121, 120, 116), (118, 122, 121, 117), (119, 123, 122, 118), (120, 124, 127, 123), (121, 125, 124, 120), (122, 126, 125, 121), (123, 127, 126, 122), (124, 128, 131, 127), (125, 129, 128, 124), (126, 130, 129, 125), (127, 131, 130, 126), (128, 132, 135, 131), (129, 133, 132, 128), (130, 134, 133, 129), (131, 135, 134, 130), (132, 136, 139, 135), (133, 137, 136, 132), (134, 138, 137, 133), (135, 139, 138, 134), (136, 140, 143, 139), (137, 141, 140, 136), (138, 142, 141, 137), (139, 143, 142, 138), (140, 144, 147, 143), (141, 145, 144, 140), (142, 146, 145, 141), (143, 147, 146, 142), (144, 148, 151, 147), (145, 149, 148, 144), (146, 150, 149, 145), (147, 151, 150, 146), (148, 152, 155, 151), (149, 153, 152, 148), (150, 154, 153, 149), (151, 155, 154, 150), (152, 156, 159, 155), (153, 157, 156, 152), (154, 158, 157, 153), (155, 159, 158, 154), (156, 160, 163, 159), (157, 161, 160, 156), (158, 162, 161, 157), (159, 163, 162, 158), (160, 164, 167, 163), (161, 165, 164, 160), (162, 166, 165, 161), (163, 167, 166, 162), (164, 168, 171, 167), (165, 169, 168, 164), (166, 170, 169, 165), (167, 171, 170, 166), (168, 172, 175, 171), (169, 173, 172, 168), (170, 174, 173, 169), (171, 175, 174, 170), (172, 176, 179, 175), (173, 177, 176, 172), (174, 178, 177, 173), (175, 179, 178, 174), (176, 180, 183, 179), (177, 181, 180, 176), (178, 182, 181, 177), (179, 183, 182, 178), (180, 184, 187, 183), (181, 185, 184, 180), (182, 186, 185, 181), (183, 187, 186, 182), (184, 188, 191, 187), (185, 189, 188, 184), (186, 190, 189, 185), (187, 191, 190, 186), (188, 192, 195, 191), (189, 193, 192, 188), (190, 194, 193, 189), (191, 195, 194, 190), (192, 196, 199, 195), (193, 197, 196, 192), (194, 198, 197, 193), (195, 199, 198, 194), (196, 200, 203, 199), (197, 201, 200, 196), (198, 202, 201, 197), (199, 203, 202, 198), (200, 204, 207, 203), (201, 205, 204, 200), (202, 206, 205, 201), (203, 207, 206, 202), (204, 208, 211, 207), (205, 209, 208, 204), (206, 210, 209, 205), (207, 211, 210, 206), (208, 212, 215, 211), (209, 213, 212, 208), (210, 214, 213, 209), (211, 215, 214, 210), (212, 216, 219, 215), (213, 217, 216, 212), (214, 218, 217, 213), (215, 219, 218, 214), (216, 220, 223, 219), (217, 221, 220, 216), (218, 222, 221, 217), (219, 223, 222, 218), (220, 224, 227, 223), (221, 225, 224, 220), (222, 226, 225, 221), (223, 227, 226, 222), (224, 228, 231, 227), (225, 229, 228, 224), (226, 230, 229, 225), (227, 231, 230, 226), (228, 232, 235, 231), (229, 233, 232, 228), (230, 234, 233, 229), (231, 235, 234, 230), (232, 236, 239, 235), (233, 237, 236, 232), (234, 238, 237, 233), (235, 239, 238, 234), (236, 240, 243, 239), (237, 241, 240, 236), (238, 242, 241, 237), (239, 243, 242, 238), (240, 244, 247, 243), (241, 245, 244, 240), (242, 246, 245, 241), (243, 247, 246, 242), (244, 248, 251, 247), (245, 249, 248, 244), (246, 250, 249, 245), (247, 251, 250, 246), (248, 252, 255, 251), (249, 253, 252, 248), (250, 254, 253, 249), (251, 255, 254, 250), (252, 256, 259, 255), (253, 257, 256, 252), (254, 258, 257, 253), (255, 259, 258, 254), (256, 260, 263, 259), (257, 261, 260, 256), (258, 262, 261, 257), (259, 263, 262, 258), (260, 264, 267, 263), (261, 265, 264, 260), (262, 266, 265, 261), (263, 267, 266, 262), (264, 268, 271, 267), (265, 269, 268, 264), (266, 270, 269, 265), (267, 271, 270, 266), (268, 272, 275, 271), (269, 273, 272, 268), (270, 274, 273, 269), (271, 275, 274, 270), (272, 276, 279, 275), (273, 277, 276, 272), (274, 278, 277, 273), (275, 279, 278, 274), (276, 280, 283, 279), (277, 281, 280, 276), (278, 282, 281, 277), (279, 283, 282, 278), (280, 284, 287, 283), (281, 285, 284, 280), (282, 286, 285, 281), (283, 287, 286, 282), (288, 292, 295, 291), (289, 293, 292, 288), (290, 294, 293, 289), (291, 295, 294, 290), (292, 296, 299, 295), (293, 297, 296, 292), (294, 298, 297, 293), (295, 299, 298, 294), (296, 300, 303, 299), (297, 301, 300, 296), (298, 302, 301, 297), (299, 303, 302, 298), (300, 304, 307, 303), (301, 305, 304, 300), (302, 306, 305, 301), (303, 307, 306, 302), (304, 308, 311, 307), (305, 309, 308, 304), (306, 310, 309, 305), (307, 311, 310, 306), (308, 312, 315, 311), (309, 313, 312, 308), (310, 314, 313, 309), (311, 315, 314, 310), (312, 316, 319, 315), (313, 317, 316, 312), (314, 318, 317, 313), (315, 319, 318, 314), (316, 320, 323, 319), (317, 321, 320, 316), (318, 322, 321, 317), (319, 323, 322, 318), (320, 324, 327, 323), (321, 325, 324, 320), (322, 326, 325, 321), (323, 327, 326, 322), (324, 328, 331, 327), (325, 329, 328, 324), (326, 330, 329, 325), (327, 331, 330, 326), (328, 332, 335, 331), (329, 333, 332, 328), (330, 334, 333, 329), (331, 335, 334, 330), (332, 336, 339, 335), (333, 337, 336, 332), (334, 338, 337, 333), (335, 339, 338, 334), (336, 340, 343, 339), (337, 341, 340, 336), (338, 342, 341, 337), (339, 343, 342, 338), (340, 344, 347, 343), (341, 345, 344, 340), (342, 346, 345, 341), (343, 347, 346, 342), (344, 348, 351, 347), (345, 349, 348, 344), (346, 350, 349, 345), (347, 351, 350, 346), (348, 352, 355, 351), (349, 353, 352, 348), (350, 354, 353, 349), (351, 355, 354, 350), (352, 356, 359, 355), (353, 357, 356, 352), (354, 358, 357, 353), (355, 359, 358, 354), (356, 360, 363, 359), (357, 361, 360, 356), (358, 362, 361, 357), (359, 363, 362, 358), (360, 364, 367, 363), (361, 365, 364, 360), (362, 366, 365, 361), (363, 367, 366, 362), (364, 368, 371, 367), (365, 369, 368, 364), (366, 370, 369, 365), (367, 371, 370, 366), (368, 372, 375, 371), (369, 373, 372, 368), (370, 374, 373, 369), (371, 375, 374, 370), (372, 376, 379, 375), (373, 377, 376, 372), (374, 378, 377, 373), (375, 379, 378, 374), (376, 380, 383, 379), (377, 381, 380, 376), (378, 382, 381, 377), (379, 383, 382, 378), (380, 384, 387, 383), (381, 385, 384, 380), (382, 386, 385, 381), (383, 387, 386, 382), (384, 388, 391, 387), (385, 389, 388, 384), (386, 390, 389, 385), (387, 391, 390, 386), (388, 392, 395, 391), (389, 393, 392, 388), (390, 394, 393, 389), (391, 395, 394, 390), (392, 396, 399, 395), (393, 397, 396, 392), (394, 398, 397, 393), (395, 399, 398, 394), (396, 400, 403, 399), (397, 401, 400, 396), (398, 402, 401, 397), (399, 403, 402, 398), (400, 404, 407, 403), (401, 405, 404, 400), (402, 406, 405, 401), (403, 407, 406, 402), (404, 408, 411, 407), (405, 409, 408, 404), (406, 410, 409, 405), (407, 411, 410, 406), (408, 412, 415, 411), (409, 413, 412, 408), (410, 414, 413, 409), (411, 415, 414, 410), (412, 416, 419, 415), (413, 417, 416, 412), (414, 418, 417, 413), (415, 419, 418, 414), (416, 420, 423, 419), (417, 421, 420, 416), (418, 422, 421, 417), (419, 423, 422, 418), (420, 424, 427, 423), (421, 425, 424, 420), (422, 426, 425, 421), (423, 427, 426, 422), (424, 428, 431, 427), (425, 429, 428, 424), (426, 430, 429, 425), (427, 431, 430, 426), (428, 432, 435, 431), (429, 433, 432, 428), (430, 434, 433, 429), (431, 435, 434, 430), (432, 436, 439, 435), (433, 437, 436, 432), (434, 438, 437, 433), (435, 439, 438, 434), (436, 440, 443, 439), (437, 441, 440, 436), (438, 442, 441, 437), (439, 443, 442, 438), (440, 444, 447, 443), (441, 445, 444, 440), (442, 446, 445, 441), (443, 447, 446, 442), (444, 448, 451, 447), (445, 449, 448, 444), (446, 450, 449, 445), (447, 451, 450, 446), (448, 452, 455, 451), (449, 453, 452, 448), (450, 454, 453, 449), (451, 455, 454, 450), (452, 456, 459, 455), (453, 457, 456, 452), (454, 458, 457, 453), (455, 459, 458, 454), (456, 460, 463, 459), (457, 461, 460, 456), (458, 462, 461, 457), (459, 463, 462, 458), (460, 464, 467, 463), (461, 465, 464, 460), (462, 466, 465, 461), (463, 467, 466, 462), (464, 468, 471, 467), (465, 469, 468, 464), (466, 470, 469, 465), (467, 471, 470, 466), (468, 472, 475, 471), (469, 473, 472, 468), (470, 474, 473, 469), (471, 475, 474, 470), (472, 476, 479, 475), (473, 477, 476, 472), (474, 478, 477, 473), (475, 479, 478, 474), (476, 480, 483, 479), (477, 481, 480, 476), (478, 482, 481, 477), (479, 483, 482, 478), (480, 484, 487, 483), (481, 485, 484, 480), (482, 486, 485, 481), (483, 487, 486, 482), (484, 488, 491, 487), (485, 489, 488, 484), (486, 490, 489, 485), (487, 491, 490, 486), (488, 492, 495, 491), (489, 493, 492, 488), (490, 494, 493, 489), (491, 495, 494, 490), (492, 496, 499, 495), (493, 497, 496, 492), (494, 498, 497, 493), (495, 499, 498, 494), (496, 500, 503, 499), (497, 501, 500, 496), (498, 502, 501, 497), (499, 503, 502, 498), (500, 504, 507, 503), (501, 505, 504, 500), (502, 506, 505, 501), (503, 507, 506, 502), (504, 508, 511, 507), (505, 509, 508, 504), (506, 510, 509, 505), (507, 511, 510, 506), (508, 512, 515, 511), (509, 513, 512, 508), (510, 514, 513, 509), (511, 515, 514, 510), (512, 516, 519, 515), (513, 517, 516, 512), (514, 518, 517, 513), (515, 519, 518, 514), (516, 520, 523, 519), (517, 521, 520, 516), (518, 522, 521, 517), (519, 523, 522, 518), (520, 524, 527, 523), (521, 525, 524, 520), (522, 526, 525, 521), (523, 527, 526, 522), (524, 528, 531, 527), (525, 529, 528, 524), (526, 530, 529, 525), (527, 531, 530, 526), (528, 532, 535, 531), (529, 533, 532, 528), (530, 534, 533, 529), (531, 535, 534, 530), (532, 536, 539, 535), (533, 537, 536, 532), (534, 538, 537, 533), (535, 539, 538, 534), (536, 540, 543, 539), (537, 541, 540, 536), (538, 542, 541, 537), (539, 543, 542, 538), (540, 544, 547, 543), (541, 545, 544, 540), (542, 546, 545, 541), (543, 547, 546, 542), (544, 548, 551, 547), (545, 549, 548, 544), (546, 550, 549, 545), (547, 551, 550, 546), (548, 552, 555, 551), (549, 553, 552, 548), (550, 554, 553, 549), (551, 555, 554, 550), (552, 556, 559, 555), (553, 557, 556, 552), (554, 558, 557, 553), (555, 559, 558, 554), (556, 560, 563, 559), (557, 561, 560, 556), (558, 562, 561, 557), (559, 563, 562, 558), (560, 564, 567, 563), (561, 565, 564, 560), (562, 566, 565, 561), (563, 567, 566, 562), (564, 568, 571, 567), (565, 569, 568, 564), (566, 570, 569, 565), (567, 571, 570, 566), (568, 572, 575, 571), (569, 573, 572, 568), (570, 574, 573, 569), (571, 575, 574, 570)])
me_mesh_020.polygons.foreach_set('use_smooth', [True] * 568)
me_mesh_020.use_remesh_preserve_volume = False
me_mesh_020.use_remesh_preserve_attributes = False
me_mesh_020.use_mirror_vertex_groups = False
me_mesh_020.update()
me_plane_005 = bpy.data.meshes.new('Plane.005')
me_plane_005.from_pydata([(-0.02, -0.155, 0.0), (0.02, -0.155, 0.0), (-0.02, 0.155, 0.0), (0.02, 0.155, 0.0), (-0.02, 0.15, 0.025), (-0.02, -0.15, 0.025), (0.02, -0.15, 0.025), (0.02, 0.15, 0.025), (-0.02, 0.1, 0.0), (0.02, 0.1, 0.0), (-0.02, 0.1, 0.02), (0.02, 0.1, 0.02), (-0.02, -0.11, 0.0), (-0.02, -0.11, 0.025), (0.02, -0.11, 0.0), (0.02, -0.11, 0.025), (0.02, 0.1098, 0.0), (0.02, 0.1098, 0.025), (-0.02, 0.1098, 0.0), (-0.02, 0.1098, 0.025), (0.02, -0.09996, 0.0), (0.02, -0.09996, 0.02), (-0.02, -0.09996, 0.0), (-0.02, -0.09996, 0.02)], [], [(18, 2, 3, 16), (19, 17, 7, 4), (3, 2, 4, 7), (0, 1, 6, 5), (16, 3, 7, 17), (12, 0, 5, 13), (18, 8, 10, 19), (20, 9, 11, 21), (23, 21, 11, 10), (22, 8, 9, 20), (0, 12, 14, 1), (5, 6, 15, 13), (1, 14, 15, 6), (22, 12, 13, 23), (2, 18, 19, 4), (9, 16, 17, 11), (10, 11, 17, 19), (8, 18, 16, 9), (8, 22, 23, 10), (12, 22, 20, 14), (13, 15, 21, 23), (14, 20, 21, 15)])
me_plane_005.use_remesh_preserve_volume = False
me_plane_005.use_remesh_preserve_attributes = False
me_plane_005.use_mirror_vertex_groups = False
me_plane_005.update()

# ---- curves / text
cu_nurbspath_006 = bpy.data.curves.new('NurbsPath.006', 'CURVE')
cu_nurbspath_006.dimensions = '3D'
_sp = cu_nurbspath_006.splines.new('NURBS'); _sp.points.add(6)
_sp.points.foreach_set('co', [-0.2986, -0.03699, 0.0, 1.0, 2.499, 0.7028, 0.0, 1.0, 5.736, 1.572, 0.0, 1.0, 9.231, 2.534, 0.0, 1.0, 12.73, 3.44, 0.0, 1.0, 17.31, 4.457, 0.0, 1.0, 22.73, 5.948, 4.459e-08, 1.0])
_sp.order_u = 2
_sp.order_v = 0
_sp.use_endpoint_u = True
cu_nurbspath_006.use_path = True
cu_nurbspath_006.use_path_clamp = True
cu_nurbspath_006.bevel_resolution = 0
cu_nurbspath_006.fill_mode = 'HALF'
cu_nurbspath = bpy.data.curves.new('NurbsPath', 'CURVE')
cu_nurbspath.dimensions = '3D'
_sp = cu_nurbspath.splines.new('NURBS'); _sp.points.add(10)
_sp.points.foreach_set('co', [-0.006149, -0.7207, 0.0, 1.0, 1.856, -0.1201, 0.0, 1.0, 3.609, 0.5765, 0.0, 1.0, 5.267, 1.297, 0.0, 1.0, 6.732, 2.042, 0.0, 1.0, 8.366, 2.907, 0.0, 1.0, 9.975, 3.868, 0.0, 1.0, 12.07, 5.237, 0.0, 1.0, 14.59, 7.087, 0.0, 1.0, 16.89, 8.96, 0.0, 1.0, 20.83, 12.66, 0.0, 1.0])
_sp.order_u = 2
_sp.order_v = 0
_sp.use_endpoint_u = True
cu_nurbspath.use_path = True
cu_nurbspath.use_path_clamp = True
cu_nurbspath.bevel_resolution = 0
cu_nurbspath.fill_mode = 'HALF'
cu_rails_template = bpy.data.curves.new('rails_template', 'CURVE')
cu_rails_template.dimensions = '3D'
_sp = cu_rails_template.splines.new('POLY'); _sp.points.add(3)
_sp.points.foreach_set('co', [-0.1, -2.98e-08, 0.0, 0.0, -0.12, 0.0, -6.43e-11, 0.0, -0.12, 0.05, -5.208e-09, 0.0, -0.1, 0.05, 0.0, 0.0])
_sp.order_v = 0
_sp.resolution_v = 0
_sp.use_cyclic_u = True
_sp.use_smooth = False
_sp = cu_rails_template.splines.new('POLY'); _sp.points.add(3)
_sp.points.foreach_set('co', [0.12, -2.98e-08, 0.0, 0.0, 0.1, 0.0, -6.43e-11, 0.0, 0.1, 0.05, -5.208e-09, 0.0, 0.12, 0.05, 0.0, 0.0])
_sp.order_v = 0
_sp.resolution_v = 0
_sp.use_cyclic_u = True
_sp.use_smooth = False
cu_rails_template.use_path_clamp = True
cu_rails_template.bevel_resolution = 0
cu_rails_template.fill_mode = 'HALF'

# ---- objects
ob_road_b = bpy.data.objects.new('road_b', cu_nurbspath_006)
ob_road_a = bpy.data.objects.new('road_a', cu_nurbspath)
ob_rails = bpy.data.objects.new('rails', cu_rails_template)
ob_road_a_001 = bpy.data.objects.new('road_a.001', me_mesh_019)
ob_road_b_001 = bpy.data.objects.new('road_b.001', me_mesh_020)
ob_tie = bpy.data.objects.new('tie', me_plane_005)

# ---- transforms, parenting, visibility, modifiers, constraints
ob_road_b.location = (-7.037, -14.16, 0.0)
ob_road_b.lineart.crease_threshold = 0.0
ob_road_a.location = (-7.37, -12.99, 0.0)
ob_road_a.lineart.crease_threshold = 0.0
ob_rails.location = (0.0, -16.0, 0.0)
ob_rails.lineart.crease_threshold = 0.0
ob_road_a_001.location = (-7.37, -12.99, 0.0)
ob_road_a_001.lineart.crease_threshold = 0.0
ob_road_b_001.location = (-7.037, -14.16, 0.0)
ob_road_b_001.lineart.crease_threshold = 0.0
ob_tie.location = (-7.989, -14.19, -8.877e-10)
ob_tie.lineart.crease_threshold = 0.0

# ---- collection membership
col_collection_1.objects.link(ob_road_b)
col_collection_1.objects.link(ob_road_a)
col_collection_1.objects.link(ob_rails)
col_collection_1.objects.link(ob_road_a_001)
col_collection_1.objects.link(ob_road_b_001)
col_collection_1.objects.link(ob_tie)

# ---- scene / render settings (as saved in the file)
scene.frame_start = 1; scene.frame_end = 250; scene.frame_set(0)
scene.render.engine = 'BLENDER_EEVEE_NEXT'
scene.render.resolution_percentage = 50
scene.render.dither_intensity = 0.0
scene.cycles.use_denoising = False
scene.cycles.samples = 10
scene.cycles.sampling_pattern = 'TABULATED_SOBOL'
scene.cycles.light_sampling_threshold = 0.0
scene.cycles.use_adaptive_sampling = False
scene.cycles.use_light_tree = False
scene.cycles.blur_glossy = 0.0
scene.cycles.pixel_filter_type = 'GAUSSIAN'
scene.cycles.sample_clamp_indirect = 0.0
scene.view_settings.view_transform = 'Standard'
bpy.context.view_layer.update()

# ---- added for rendering (the .blend has no active camera and no usable light): camera, sun
cam_auto = bpy.data.cameras.new('AutoCamera')
cam_auto.lens = 50.0
cam_auto.sensor_width = 36.0
cam_auto.clip_end = 1000.0
ob_auto_camera = bpy.data.objects.new('AutoCamera', cam_auto)
scene.collection.objects.link(ob_auto_camera)
ob_auto_camera.location = (32.593, -42.2875, 22.7486)
ob_auto_camera.rotation_euler = (1.09748, -7.21219e-08, 0.694738)
scene.camera = ob_auto_camera
light_auto_sun = bpy.data.lights.new('AutoSun', 'SUN')
light_auto_sun.energy = 3.0
light_auto_sun.angle = 0.0523599
ob_auto_sun = bpy.data.objects.new('AutoSun', light_auto_sun)
scene.collection.objects.link(ob_auto_sun)
ob_auto_sun.rotation_euler = (0.872665, 0.174533, 0.523599)
bpy.context.view_layer.update()
